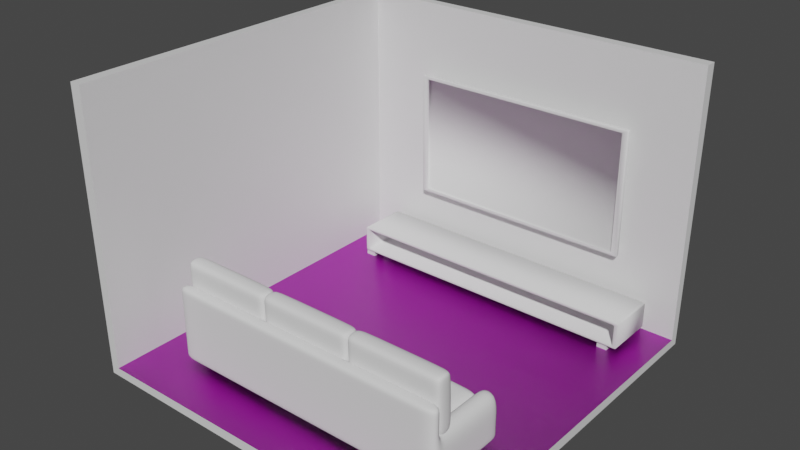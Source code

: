 # Source: room.blend  (saved by Blender 2.91.10; exported with 4.5.12 LTS)
import bpy
from mathutils import Matrix  # noqa: F401  (used for matrix-valued properties, if any)

bpy.ops.wm.read_factory_settings(use_empty=True)
scene = bpy.context.scene
scene.name = 'Scene'

# ---- collections
col_collection = bpy.data.collections.new('Collection'); scene.collection.children.link(col_collection)

# ---- images (referenced by path relative to the original .blend; pixels are not part of the script)
import os
ASSET_DIR = os.environ.get("B2B_ASSET_DIR", "")  # directory of the original .blend (textures are referenced by path, not embedded)
HERE = os.path.dirname(os.path.abspath(__file__))  # packed textures are extracted next to this script under _unpacked/

def load_image(name, relpath, width, height, colorspace="sRGB"):
    """Load a texture the original file referenced (path relative to the .blend, or extracted next to this script)."""
    p = next((c for c in (os.path.join(HERE, relpath), os.path.join(ASSET_DIR, relpath)) if relpath and os.path.exists(c)), "")
    if p:
        img = bpy.data.images.load(p, check_existing=True)
        img.name = name
    else:  # same state as the original file: an image datablock whose file is absent (Cycles renders it pink)
        img = bpy.data.images.new(name, width, height)
        img.source = "FILE"
        img.filepath = "//" + (relpath or name)
    img.colorspace_settings.name = colorspace
    return img
img_woodfloor039_4k_color_jpg = load_image('WoodFloor039_4K_Color.jpg', 'texture/Floor2/WoodFloor039_4K_Color.jpg', 1024, 1024, 'sRGB')
img_woodfloor039_4k_roughness_jpg = load_image('WoodFloor039_4K_Roughness.jpg', 'texture/Floor2/WoodFloor039_4K_Roughness.jpg', 1024, 1024, 'sRGB')
img_woodfloor039_4k_normal_jpg = load_image('WoodFloor039_4K_Normal.jpg', 'texture/Floor2/WoodFloor039_4K_Normal.jpg', 1024, 1024, 'sRGB')

# ---- materials (node trees are filled in below, after node groups)
mat_wall = bpy.data.materials.new('Wall')
mat_wall.use_transparent_shadow = False
mat_floor = bpy.data.materials.new('Floor')
mat_floor.use_transparent_shadow = False

# ---- material node trees
mat_wall.use_nodes = True; mat_wall.node_tree.nodes.clear()
_N = mat_wall.node_tree.nodes; _L = mat_wall.node_tree.links
n0 = _N.new('ShaderNodeBsdfPrincipled'); n0.name = 'Principled BSDF'; n0.location = (10, 300)
n0.distribution = 'GGX'
n0.subsurface_method = 'BURLEY'
n0.inputs[3].default_value = 1.45
n0.inputs[27].default_value = (0.0, 0.0, 0.0, 1.0)
n0.inputs[28].default_value = 1.0
n1 = _N.new('ShaderNodeOutputMaterial'); n1.name = 'Material Output'; n1.location = (300, 300)
_L.new(n0.outputs[0], n1.inputs[0])
n1.is_active_output = True
mat_floor.use_nodes = True; mat_floor.node_tree.nodes.clear()
_N = mat_floor.node_tree.nodes; _L = mat_floor.node_tree.links
n0 = _N.new('ShaderNodeOutputMaterial'); n0.name = 'Material Output'; n0.location = (570, 300)
n1 = _N.new('ShaderNodeBsdfPrincipled'); n1.name = 'Principled BSDF'; n1.location = (280, 300)
n1.distribution = 'GGX'
n1.subsurface_method = 'BURLEY'
n1.inputs[3].default_value = 1.45
n1.inputs[27].default_value = (0.0, 0.0, 0.0, 1.0)
n1.inputs[28].default_value = 1.0
n2 = _N.new('ShaderNodeTexImage'); n2.name = 'Image Texture'; n2.location = (-165, 292)
n2.image = img_woodfloor039_4k_color_jpg
n3 = _N.new('ShaderNodeNormalMap'); n3.name = 'Normal Map'; n3.location = (20, -155)
n4 = _N.new('ShaderNodeTexImage'); n4.name = 'Image Texture.002'; n4.location = (-425, 18)
n4.image = img_woodfloor039_4k_roughness_jpg
n5 = _N.new('ShaderNodeInvert'); n5.name = 'Invert'; n5.location = (-23, 14)
n5.inputs[0].default_value = 0.275
n6 = _N.new('ShaderNodeTexImage'); n6.name = 'Image Texture.001'; n6.location = (-302, -235)
n6.image = img_woodfloor039_4k_normal_jpg
_L.new(n1.outputs[0], n0.inputs[0])
_L.new(n2.outputs[0], n1.inputs[0])
_L.new(n6.outputs[0], n3.inputs[1])
_L.new(n3.outputs[0], n1.inputs[5])
_L.new(n4.outputs[0], n5.inputs[1])
_L.new(n5.outputs[0], n1.inputs[2])
n0.is_active_output = True

# ---- world
world_world = bpy.data.worlds.new('World'); scene.world = world_world
world_world.use_nodes = True; world_world.node_tree.nodes.clear()
_N = world_world.node_tree.nodes; _L = world_world.node_tree.links
n0 = _N.new('ShaderNodeOutputWorld'); n0.name = 'World Output'; n0.location = (300, 300)
n1 = _N.new('ShaderNodeBackground'); n1.name = 'Background'; n1.location = (10, 300)
n1.inputs[0].default_value = (0.05088, 0.05088, 0.05088, 1.0)
_L.new(n1.outputs[0], n0.inputs[0])
n0.is_active_output = True
world_world.color = (0.05088, 0.05088, 0.05088)
world_world.use_sun_shadow = False
world_world.sun_shadow_jitter_overblur = 0.0

# ---- meshes
me_plane = bpy.data.meshes.new('Plane')
me_plane.from_pydata([(-1.0, -1.0, 0.0), (1.0, -1.0, 0.0), (-1.0, 1.0, 0.0), (1.0, 1.0, 0.0), (-1.0, -1.0, 1.493), (-1.0, 1.0, 1.493), (1.0, 1.0, 1.493), (-1.037, 1.037, -0.03651), (-1.045, -1.0, -0.04472), (1.0, -1.0, -0.06324), (1.0, 1.045, -0.04472), (-1.045, 1.045, 1.493), (-1.063, -1.0, 1.493), (1.0, 1.063, 1.493)], [], [(0, 2, 3, 1), (2, 5, 6, 3), (0, 4, 5, 2), (8, 9, 10, 7), (7, 10, 13, 11), (8, 7, 11, 12), (5, 4, 12, 11), (1, 3, 10, 9), (3, 6, 13, 10), (6, 5, 11, 13), (0, 1, 9, 8), (4, 0, 8, 12)])
me_plane.polygons.foreach_set('material_index', [1, 0, 0, 0, 0, 0, 0, 0, 0, 0, 0, 0])
_uv = me_plane.uv_layers.new(name='UVMap')
_uv.uv.foreach_set('vector', [0.0, 0.0, 0.0, 1.0, 1.0, 1.0, 1.0, 0.0, 0.0, 1.0, 0.0, 1.0, 1.0, 1.0, 1.0, 1.0, 0.0, 0.0, 0.0, 0.0, 0.0, 1.0, 0.0, 1.0, 0.0, 0.0, 1.0, 0.0, 1.0, 1.0, 0.0, 1.0, 0.0, 1.0, 1.0, 1.0, 1.0, 1.0, 0.0, 1.0, 0.0, 0.0, 0.0, 1.0, 0.0, 1.0, 0.0, 0.0, 0.0, 1.0, 0.0, 0.0, 0.0, 0.0, 0.0, 1.0, 1.0, 0.0, 1.0, 1.0, 1.0, 1.0, 1.0, 0.0, 1.0, 1.0, 1.0, 1.0, 1.0, 1.0, 1.0, 1.0, 1.0, 1.0, 0.0, 1.0, 0.0, 1.0, 1.0, 1.0, 0.0, 0.0, 1.0, 0.0, 1.0, 0.0, 0.0, 0.0, 0.0, 0.0, 0.0, 0.0, 0.0, 0.0, 0.0, 0.0])
me_plane.materials.append(mat_wall)
me_plane.materials.append(mat_floor)
me_plane.use_remesh_fix_poles = True
me_plane.use_remesh_preserve_attributes = False
me_plane.use_mirror_vertex_groups = False
me_plane.update()
me_plane_001 = bpy.data.meshes.new('Plane.001')
me_plane_001.from_pydata([(-1.0, -1.0, 0.0), (1.0, -1.0, 0.0), (-1.0, 1.0, 0.0), (1.0, 1.0, 0.0), (-1.0, 1.0, 0.2311), (-1.0, -1.0, 0.2311), (1.0, -1.0, 0.2311), (1.0, 1.0, 0.2311), (-0.8569, -1.0, 0.0), (0.866, -1.0, 0.0), (0.866, 1.0, 0.0), (-0.8569, 1.0, 0.0), (-0.8569, -1.0, 0.2311), (0.866, -1.0, 0.2311), (0.866, 1.0, 0.2311), (-0.8569, 1.0, 0.2311), (-1.0, 0.7203, 0.0), (1.0, 0.7203, 0.0), (-1.0, 0.7203, 0.2311), (1.0, 0.7203, 0.2311), (-0.8569, 0.7203, 0.2311), (0.866, 0.7203, 0.2311), (-0.8569, 0.7203, 0.0), (0.866, 0.7203, 0.0), (-1.0, 0.7203, 0.5414), (-1.0, -1.0, 0.5414), (0.866, -1.0, 0.5414), (1.0, -1.0, 0.5414), (1.0, 0.7203, 0.5414), (1.0, 1.0, 0.5414), (-0.8569, 1.0, 0.5414), (-1.0, 1.0, 0.5414), (-0.8569, -1.0, 0.5414), (0.866, 1.0, 0.5414), (-0.8569, 0.7203, 0.5414), (0.866, 0.7203, 0.5414), (1.0, 0.7203, 0.8627), (1.0, 1.0, 0.8627), (-0.8569, 1.0, 0.8627), (-1.0, 1.0, 0.8627), (0.866, 1.0, 0.8627), (-0.8569, 0.7203, 0.8627), (0.866, 0.7203, 0.8627), (-1.0, 0.7203, 0.8627), (-0.8391, -1.0, 0.0), (-0.8391, 1.0, 0.0), (-0.8391, -1.0, 0.2311), (-0.8391, 1.0, 0.2311), (-0.8391, 0.7203, 0.0), (-0.8391, 0.7203, 0.2311), (-0.8391, 1.0, 0.5414), (-0.8391, 0.7203, 0.5414), (-0.8391, 1.0, 0.8627), (-0.8391, 0.7203, 0.8627), (0.8393, -1.0, 0.0), (0.8393, -1.0, 0.2311), (0.8393, 0.7203, 0.0), (0.8393, 1.0, 0.0), (0.8393, 1.0, 0.2311), (0.8393, 0.7203, 0.2311), (0.8393, 1.0, 0.5414), (0.8393, 0.7203, 0.5414), (0.8393, 1.0, 0.8627), (0.8393, 0.7203, 0.8627), (-1.0, 0.6528, 0.0), (-1.0, 0.6528, 0.2311), (-0.8569, 0.6528, 0.0), (0.866, 0.6528, 0.0), (1.0, 0.6528, 0.0), (1.0, 0.6528, 0.2311), (-0.8569, 0.6528, 0.2311), (0.866, 0.6528, 0.2311), (-1.0, 0.6528, 0.5414), (1.0, 0.6528, 0.5414), (-0.8569, 0.6528, 0.5414), (0.866, 0.6528, 0.5414), (-0.8391, 0.6528, 0.2311), (-0.8391, 0.6528, 0.0), (0.8393, 0.6528, 0.2311), (0.8393, 0.6528, 0.0), (-1.0, -0.7711, 0.0), (-1.0, -0.7711, 0.2311), (-0.8569, -0.7711, 0.0), (0.866, -0.7711, 0.0), (-1.0, -0.7711, 0.5414), (-0.8391, -0.7711, 0.0), (0.8393, -0.7711, 0.0), (1.0, -0.7711, 0.0), (1.0, -0.7711, 0.2311), (-0.8569, -0.7711, 0.2311), (0.866, -0.7711, 0.2311), (1.0, -0.7711, 0.5414), (-0.8569, -0.7711, 0.5414), (0.866, -0.7711, 0.5414), (-0.8391, -0.7711, 0.2311), (0.8393, -0.7711, 0.2311), (0.866, 1.0, 0.8018), (-0.8569, 1.0, 0.8018), (1.0, 0.7203, 0.8018), (0.866, 0.7203, 0.8018), (-0.8569, 0.7203, 0.8018), (1.0, 1.0, 0.8018), (-1.0, 0.7203, 0.8018), (-1.0, 1.0, 0.8018), (-0.8391, 1.0, 0.8018), (-0.8391, 0.7203, 0.8018), (0.8393, 1.0, 0.8018), (0.8393, 0.7203, 0.8018), (-0.8391, 1.0, 0.0), (-0.8391, 1.0, 0.2311), (-0.8391, 0.7203, 0.2311), (-0.8391, 1.0, 0.5414), (-0.8391, 0.7203, 0.5414), (-0.8391, 1.0, 0.8627), (-0.8391, 0.7203, 0.8627), (-0.8391, -1.0, 0.0), (-0.8391, -1.0, 0.2311), (-0.8391, 0.7203, 0.0), (-0.8391, 0.6528, 0.0), (-0.8391, 0.6528, 0.2311), (-0.8391, -0.7711, 0.2311), (-0.8391, -0.7711, 0.0), (-0.8391, 0.7203, 0.8018), (-0.8391, 1.0, 0.8018), (0.866, 1.0, 0.5649), (0.866, 0.7203, 0.5649), (-0.8569, 0.7203, 0.5649), (-1.0, 1.0, 0.5649), (-0.8569, 1.0, 0.5649), (1.0, 0.7203, 0.5649), (1.0, 1.0, 0.5649), (-1.0, 0.7203, 0.5649), (-0.8391, 1.0, 0.5649), (-0.8391, 0.7203, 0.5649), (0.8393, 1.0, 0.5649), (0.8393, 0.7203, 0.5649), (-0.8391, 1.0, 0.5649), (-0.8391, 0.7203, 0.5649), (0.8393, -1.0, 0.0), (0.8393, -1.0, 0.2311), (0.8393, 0.7203, 0.0), (0.8393, 0.6528, 0.0), (0.8393, -0.7711, 0.0), (0.8393, 1.0, 0.8018), (0.8393, 1.0, 0.0), (0.8393, 1.0, 0.2311), (0.8393, 0.7203, 0.2311), (0.8393, 1.0, 0.5414), (0.8393, 0.7203, 0.5414), (0.8393, 1.0, 0.8627), (0.8393, 0.7203, 0.8627), (0.8393, 0.6528, 0.2311), (0.8393, -0.7711, 0.2311), (0.8393, 0.7203, 0.8018), (0.8393, 1.0, 0.5649), (0.8393, 0.7203, 0.5649), (1.0, 1.0, 0.06356), (1.0, -1.0, 0.06356), (-1.0, -1.0, 0.06356), (-1.0, 1.0, 0.06356), (-0.8569, -1.0, 0.06356), (0.866, -1.0, 0.06356), (0.866, 1.0, 0.06356), (-0.8569, 1.0, 0.06356), (-1.0, 0.7203, 0.06356), (1.0, 0.7203, 0.06356), (-0.8391, 1.0, 0.06356), (-0.8391, -1.0, 0.06356), (0.8393, 1.0, 0.06356), (0.8393, -1.0, 0.06356), (1.0, 0.6528, 0.06356), (-1.0, 0.6528, 0.06356), (1.0, -0.7711, 0.06356), (-1.0, -0.7711, 0.06356), (-0.8391, -1.0, 0.06356), (-0.8391, 1.0, 0.06356), (0.8393, 1.0, 0.06356), (0.8393, -1.0, 0.06356)], [], [(23, 10, 3, 17), (59, 21, 35, 61), (165, 156, 7, 19), (173, 158, 5, 81), (163, 159, 4, 15), (161, 157, 6, 13), (158, 160, 12, 5), (169, 161, 13, 55), (156, 162, 14, 7), (166, 163, 15, 47), (69, 19, 28, 73), (15, 4, 31, 30), (16, 2, 11, 22), (56, 57, 10, 23), (79, 56, 23, 67), (64, 16, 22, 66), (78, 71, 21, 59), (4, 18, 24, 31), (159, 164, 18, 4), (170, 165, 19, 69), (19, 7, 29, 28), (67, 23, 17, 68), (107, 99, 42, 63), (99, 98, 36, 42), (104, 97, 38, 52), (72, 74, 34, 24), (75, 73, 28, 35), (81, 5, 25, 84), (7, 14, 33, 29), (70, 20, 34, 74), (13, 6, 27, 26), (47, 15, 30, 50), (90, 13, 26, 93), (5, 12, 32, 25), (42, 36, 37, 40), (43, 41, 38, 39), (63, 42, 40, 62), (98, 101, 37, 36), (103, 102, 43, 39), (101, 96, 40, 37), (102, 100, 41, 43), (97, 103, 39, 38), (41, 53, 52, 38), (109, 47, 50, 111), (123, 104, 52, 113), (100, 105, 53, 41), (70, 76, 49, 20), (66, 22, 48, 77), (22, 11, 45, 48), (175, 166, 47, 109), (160, 167, 46, 12), (20, 49, 51, 34), (162, 168, 58, 14), (96, 106, 62, 40), (14, 58, 60, 33), (150, 63, 62, 149), (153, 107, 63, 150), (151, 78, 59, 146), (141, 140, 56, 79), (140, 144, 57, 56), (177, 169, 55, 139), (146, 59, 61, 148), (142, 141, 79, 86), (152, 95, 78, 151), (82, 66, 77, 85), (89, 94, 76, 70), (21, 71, 75, 35), (89, 70, 74, 92), (18, 65, 72, 24), (93, 91, 73, 75), (84, 92, 74, 72), (83, 67, 68, 87), (172, 170, 69, 88), (95, 90, 71, 78), (80, 64, 66, 82), (86, 79, 67, 83), (88, 69, 73, 91), (164, 171, 65, 18), (6, 88, 91, 27), (54, 86, 83, 9), (0, 80, 82, 8), (55, 13, 90, 95), (157, 172, 88, 6), (9, 83, 87, 1), (25, 32, 92, 84), (26, 27, 91, 93), (12, 89, 92, 32), (12, 46, 94, 89), (8, 82, 85, 44), (139, 55, 95, 152), (138, 142, 86, 54), (71, 90, 93, 75), (65, 81, 84, 72), (171, 173, 81, 65), (155, 135, 107, 153), (124, 134, 106, 96), (126, 133, 105, 100), (136, 132, 104, 123), (128, 127, 103, 97), (131, 126, 100, 102), (130, 124, 96, 101), (127, 131, 102, 103), (129, 130, 101, 98), (132, 128, 97, 104), (125, 129, 98, 99), (135, 125, 99, 107), (154, 136, 123, 143), (133, 137, 122, 105), (44, 85, 121, 115), (46, 116, 120, 94), (94, 120, 119, 76), (85, 77, 118, 121), (49, 110, 112, 51), (167, 174, 116, 46), (48, 45, 108, 117), (77, 48, 117, 118), (76, 119, 110, 49), (105, 122, 114, 53), (53, 114, 113, 52), (176, 175, 109, 145), (143, 123, 113, 149), (145, 109, 111, 147), (51, 112, 137, 133), (147, 111, 136, 154), (61, 35, 125, 135), (35, 28, 129, 125), (50, 30, 128, 132), (28, 29, 130, 129), (31, 24, 131, 127), (29, 33, 124, 130), (24, 34, 126, 131), (30, 31, 127, 128), (111, 50, 132, 136), (34, 51, 133, 126), (33, 60, 134, 124), (148, 61, 135, 155), (112, 148, 155, 137), (60, 147, 154, 134), (58, 145, 147, 60), (106, 143, 149, 62), (168, 176, 145, 58), (134, 154, 143, 106), (137, 155, 153, 122), (115, 121, 142, 138), (116, 139, 152, 120), (120, 152, 151, 119), (121, 118, 141, 142), (110, 146, 148, 112), (174, 177, 139, 116), (117, 108, 144, 140), (118, 117, 140, 141), (119, 151, 146, 110), (122, 153, 150, 114), (114, 150, 149, 113), (115, 138, 177, 174), (57, 144, 176, 168), (144, 108, 175, 176), (44, 115, 174, 167), (64, 80, 173, 171), (1, 87, 172, 157), (16, 64, 171, 164), (87, 68, 170, 172), (138, 54, 169, 177), (10, 57, 168, 162), (8, 44, 167, 160), (108, 45, 166, 175), (68, 17, 165, 170), (2, 16, 164, 159), (45, 11, 163, 166), (3, 10, 162, 156), (54, 9, 161, 169), (0, 8, 160, 158), (9, 1, 157, 161), (11, 2, 159, 163), (80, 0, 158, 173), (17, 3, 156, 165)])
me_plane_001.polygons.foreach_set('use_smooth', [True] * 176)
_uv = me_plane_001.uv_layers.new(name='UVMap')
_uv.uv.foreach_set('vector', [0.6689, 0.8602, 0.6689, 1.0, 1.0, 1.0, 1.0, 0.8602, 0.6638, 0.8602, 0.6689, 0.8602, 0.6689, 0.8602, 0.6638, 0.8602, 1.0, 0.8602, 1.0, 1.0, 1.0, 1.0, 1.0, 0.8602, 0.0, 0.1144, 0.0, 0.0, 0.0, 0.0, 0.0, 0.1144, 0.3356, 1.0, 0.0, 1.0, 0.0, 1.0, 0.3356, 1.0, 0.6689, 0.0, 1.0, 0.0, 1.0, 0.0, 0.6689, 0.0, 0.0, 0.0, 0.3356, 0.0, 0.3356, 0.0, 0.0, 0.0, 0.6638, 0.0, 0.6689, 0.0, 0.6689, 0.0, 0.6638, 0.0, 1.0, 1.0, 0.6689, 1.0, 0.6689, 1.0, 1.0, 1.0, 0.3391, 1.0, 0.3356, 1.0, 0.3356, 1.0, 0.3391, 1.0, 1.0, 0.8264, 1.0, 0.8602, 1.0, 0.8602, 1.0, 0.8264, 0.3356, 1.0, 0.0, 1.0, 0.0, 1.0, 0.3356, 1.0, 0.0, 0.8602, 0.0, 1.0, 0.3356, 1.0, 0.3356, 0.8602, 0.6638, 0.8602, 0.6638, 1.0, 0.6689, 1.0, 0.6689, 0.8602, 0.6638, 0.8264, 0.6638, 0.8602, 0.6689, 0.8602, 0.6689, 0.8264, 0.0, 0.8264, 0.0, 0.8602, 0.3356, 0.8602, 0.3356, 0.8264, 0.6638, 0.8264, 0.6689, 0.8264, 0.6689, 0.8602, 0.6638, 0.8602, 0.0, 1.0, 0.0, 0.8602, 0.0, 0.8602, 0.0, 1.0, 0.0, 1.0, 0.0, 0.8602, 0.0, 0.8602, 0.0, 1.0, 1.0, 0.8264, 1.0, 0.8602, 1.0, 0.8602, 1.0, 0.8264, 1.0, 0.8602, 1.0, 1.0, 1.0, 1.0, 1.0, 0.8602, 0.6689, 0.8264, 0.6689, 0.8602, 1.0, 0.8602, 1.0, 0.8264, 0.6638, 0.8602, 0.6689, 0.8602, 0.6689, 0.8602, 0.6638, 0.8602, 0.6689, 0.8602, 1.0, 0.8602, 1.0, 0.8602, 0.6689, 0.8602, 0.3391, 1.0, 0.3356, 1.0, 0.3356, 1.0, 0.3391, 1.0, 0.0, 0.8264, 0.3356, 0.8264, 0.3356, 0.8602, 0.0, 0.8602, 0.6689, 0.8264, 1.0, 0.8264, 1.0, 0.8602, 0.6689, 0.8602, 0.0, 0.1144, 0.0, 0.0, 0.0, 0.0, 0.0, 0.1144, 1.0, 1.0, 0.6689, 1.0, 0.6689, 1.0, 1.0, 1.0, 0.3356, 0.8264, 0.3356, 0.8602, 0.3356, 0.8602, 0.3356, 0.8264, 0.6689, 0.0, 1.0, 0.0, 1.0, 0.0, 0.6689, 0.0, 0.3391, 1.0, 0.3356, 1.0, 0.3356, 1.0, 0.3391, 1.0, 0.6689, 0.1144, 0.6689, 0.0, 0.6689, 0.0, 0.6689, 0.1144, 0.0, 0.0, 0.3356, 0.0, 0.3356, 0.0, 0.0, 0.0, 0.6689, 0.8602, 1.0, 0.8602, 1.0, 1.0, 0.6689, 1.0, 0.0, 0.8602, 0.3356, 0.8602, 0.3356, 1.0, 0.0, 1.0, 0.6638, 0.8602, 0.6689, 0.8602, 0.6689, 1.0, 0.6638, 1.0, 1.0, 0.8602, 1.0, 1.0, 1.0, 1.0, 1.0, 0.8602, 0.0, 1.0, 0.0, 0.8602, 0.0, 0.8602, 0.0, 1.0, 1.0, 1.0, 0.6689, 1.0, 0.6689, 1.0, 1.0, 1.0, 0.0, 0.8602, 0.3356, 0.8602, 0.3356, 0.8602, 0.0, 0.8602, 0.3356, 1.0, 0.0, 1.0, 0.0, 1.0, 0.3356, 1.0, 0.3356, 0.8602, 0.3391, 0.8602, 0.3391, 1.0, 0.3356, 1.0, 0.3391, 1.0, 0.3391, 1.0, 0.3391, 1.0, 0.3391, 1.0, 0.3391, 1.0, 0.3391, 1.0, 0.3391, 1.0, 0.3391, 1.0, 0.3356, 0.8602, 0.3391, 0.8602, 0.3391, 0.8602, 0.3356, 0.8602, 0.3356, 0.8264, 0.3391, 0.8264, 0.3391, 0.8602, 0.3356, 0.8602, 0.3356, 0.8264, 0.3356, 0.8602, 0.3391, 0.8602, 0.3391, 0.8264, 0.3356, 0.8602, 0.3356, 1.0, 0.3391, 1.0, 0.3391, 0.8602, 0.3391, 1.0, 0.3391, 1.0, 0.3391, 1.0, 0.3391, 1.0, 0.3356, 0.0, 0.3391, 0.0, 0.3391, 0.0, 0.3356, 0.0, 0.3356, 0.8602, 0.3391, 0.8602, 0.3391, 0.8602, 0.3356, 0.8602, 0.6689, 1.0, 0.6638, 1.0, 0.6638, 1.0, 0.6689, 1.0, 0.6689, 1.0, 0.6638, 1.0, 0.6638, 1.0, 0.6689, 1.0, 0.6689, 1.0, 0.6638, 1.0, 0.6638, 1.0, 0.6689, 1.0, 0.6638, 0.8602, 0.6638, 0.8602, 0.6638, 1.0, 0.6638, 1.0, 0.6638, 0.8602, 0.6638, 0.8602, 0.6638, 0.8602, 0.6638, 0.8602, 0.6638, 0.8264, 0.6638, 0.8264, 0.6638, 0.8602, 0.6638, 0.8602, 0.6638, 0.8264, 0.6638, 0.8602, 0.6638, 0.8602, 0.6638, 0.8264, 0.6638, 0.8602, 0.6638, 1.0, 0.6638, 1.0, 0.6638, 0.8602, 0.6638, 0.0, 0.6638, 0.0, 0.6638, 0.0, 0.6638, 0.0, 0.6638, 0.8602, 0.6638, 0.8602, 0.6638, 0.8602, 0.6638, 0.8602, 0.6638, 0.1144, 0.6638, 0.8264, 0.6638, 0.8264, 0.6638, 0.1144, 0.6638, 0.1144, 0.6638, 0.1144, 0.6638, 0.8264, 0.6638, 0.8264, 0.3356, 0.1144, 0.3356, 0.8264, 0.3391, 0.8264, 0.3391, 0.1144, 0.3356, 0.1144, 0.3391, 0.1144, 0.3391, 0.8264, 0.3356, 0.8264, 0.6689, 0.8602, 0.6689, 0.8264, 0.6689, 0.8264, 0.6689, 0.8602, 0.3356, 0.1144, 0.3356, 0.8264, 0.3356, 0.8264, 0.3356, 0.1144, 0.0, 0.8602, 0.0, 0.8264, 0.0, 0.8264, 0.0, 0.8602, 0.6689, 0.1144, 1.0, 0.1144, 1.0, 0.8264, 0.6689, 0.8264, 0.0, 0.1144, 0.3356, 0.1144, 0.3356, 0.8264, 0.0, 0.8264, 0.6689, 0.1144, 0.6689, 0.8264, 1.0, 0.8264, 1.0, 0.1144, 1.0, 0.1144, 1.0, 0.8264, 1.0, 0.8264, 1.0, 0.1144, 0.6638, 0.1144, 0.6689, 0.1144, 0.6689, 0.8264, 0.6638, 0.8264, 0.0, 0.1144, 0.0, 0.8264, 0.3356, 0.8264, 0.3356, 0.1144, 0.6638, 0.1144, 0.6638, 0.8264, 0.6689, 0.8264, 0.6689, 0.1144, 1.0, 0.1144, 1.0, 0.8264, 1.0, 0.8264, 1.0, 0.1144, 0.0, 0.8602, 0.0, 0.8264, 0.0, 0.8264, 0.0, 0.8602, 1.0, 0.0, 1.0, 0.1144, 1.0, 0.1144, 1.0, 0.0, 0.6638, 0.0, 0.6638, 0.1144, 0.6689, 0.1144, 0.6689, 0.0, 0.0, 0.0, 0.0, 0.1144, 0.3356, 0.1144, 0.3356, 0.0, 0.6638, 0.0, 0.6689, 0.0, 0.6689, 0.1144, 0.6638, 0.1144, 1.0, 0.0, 1.0, 0.1144, 1.0, 0.1144, 1.0, 0.0, 0.6689, 0.0, 0.6689, 0.1144, 1.0, 0.1144, 1.0, 0.0, 0.0, 0.0, 0.3356, 0.0, 0.3356, 0.1144, 0.0, 0.1144, 0.6689, 0.0, 1.0, 0.0, 1.0, 0.1144, 0.6689, 0.1144, 0.3356, 0.0, 0.3356, 0.1144, 0.3356, 0.1144, 0.3356, 0.0, 0.3356, 0.0, 0.3391, 0.0, 0.3391, 0.1144, 0.3356, 0.1144, 0.3356, 0.0, 0.3356, 0.1144, 0.3391, 0.1144, 0.3391, 0.0, 0.6638, 0.0, 0.6638, 0.0, 0.6638, 0.1144, 0.6638, 0.1144, 0.6638, 0.0, 0.6638, 0.1144, 0.6638, 0.1144, 0.6638, 0.0, 0.6689, 0.8264, 0.6689, 0.1144, 0.6689, 0.1144, 0.6689, 0.8264, 0.0, 0.8264, 0.0, 0.1144, 0.0, 0.1144, 0.0, 0.8264, 0.0, 0.8264, 0.0, 0.1144, 0.0, 0.1144, 0.0, 0.8264, 0.6638, 0.8602, 0.6638, 0.8602, 0.6638, 0.8602, 0.6638, 0.8602, 0.6689, 1.0, 0.6638, 1.0, 0.6638, 1.0, 0.6689, 1.0, 0.3356, 0.8602, 0.3391, 0.8602, 0.3391, 0.8602, 0.3356, 0.8602, 0.3391, 1.0, 0.3391, 1.0, 0.3391, 1.0, 0.3391, 1.0, 0.3356, 1.0, 0.0, 1.0, 0.0, 1.0, 0.3356, 1.0, 0.0, 0.8602, 0.3356, 0.8602, 0.3356, 0.8602, 0.0, 0.8602, 1.0, 1.0, 0.6689, 1.0, 0.6689, 1.0, 1.0, 1.0, 0.0, 1.0, 0.0, 0.8602, 0.0, 0.8602, 0.0, 1.0, 1.0, 0.8602, 1.0, 1.0, 1.0, 1.0, 1.0, 0.8602, 0.3391, 1.0, 0.3356, 1.0, 0.3356, 1.0, 0.3391, 1.0, 0.6689, 0.8602, 1.0, 0.8602, 1.0, 0.8602, 0.6689, 0.8602, 0.6638, 0.8602, 0.6689, 0.8602, 0.6689, 0.8602, 0.6638, 0.8602, 0.6638, 1.0, 0.3391, 1.0, 0.3391, 1.0, 0.6638, 1.0, 0.3391, 0.8602, 0.3391, 0.8602, 0.3391, 0.8602, 0.3391, 0.8602, 0.3391, 0.0, 0.3391, 0.1144, 0.3391, 0.1144, 0.3391, 0.0, 0.3391, 0.0, 0.3391, 0.0, 0.3391, 0.1144, 0.3391, 0.1144, 0.3391, 0.1144, 0.3391, 0.1144, 0.3391, 0.8264, 0.3391, 0.8264, 0.3391, 0.1144, 0.3391, 0.8264, 0.3391, 0.8264, 0.3391, 0.1144, 0.3391, 0.8602, 0.3391, 0.8602, 0.3391, 0.8602, 0.3391, 0.8602, 0.3391, 0.0, 0.3391, 0.0, 0.3391, 0.0, 0.3391, 0.0, 0.3391, 0.8602, 0.3391, 1.0, 0.3391, 1.0, 0.3391, 0.8602, 0.3391, 0.8264, 0.3391, 0.8602, 0.3391, 0.8602, 0.3391, 0.8264, 0.3391, 0.8264, 0.3391, 0.8264, 0.3391, 0.8602, 0.3391, 0.8602, 0.3391, 0.8602, 0.3391, 0.8602, 0.3391, 0.8602, 0.3391, 0.8602, 0.3391, 0.8602, 0.3391, 0.8602, 0.3391, 1.0, 0.3391, 1.0, 0.6638, 1.0, 0.3391, 1.0, 0.3391, 1.0, 0.6638, 1.0, 0.6638, 1.0, 0.3391, 1.0, 0.3391, 1.0, 0.6638, 1.0, 0.6638, 1.0, 0.3391, 1.0, 0.3391, 1.0, 0.6638, 1.0, 0.3391, 0.8602, 0.3391, 0.8602, 0.3391, 0.8602, 0.3391, 0.8602, 0.6638, 1.0, 0.3391, 1.0, 0.3391, 1.0, 0.6638, 1.0, 0.6638, 0.8602, 0.6689, 0.8602, 0.6689, 0.8602, 0.6638, 0.8602, 0.6689, 0.8602, 1.0, 0.8602, 1.0, 0.8602, 0.6689, 0.8602, 0.3391, 1.0, 0.3356, 1.0, 0.3356, 1.0, 0.3391, 1.0, 1.0, 0.8602, 1.0, 1.0, 1.0, 1.0, 1.0, 0.8602, 0.0, 1.0, 0.0, 0.8602, 0.0, 0.8602, 0.0, 1.0, 1.0, 1.0, 0.6689, 1.0, 0.6689, 1.0, 1.0, 1.0, 0.0, 0.8602, 0.3356, 0.8602, 0.3356, 0.8602, 0.0, 0.8602, 0.3356, 1.0, 0.0, 1.0, 0.0, 1.0, 0.3356, 1.0, 0.3391, 1.0, 0.3391, 1.0, 0.3391, 1.0, 0.3391, 1.0, 0.3356, 0.8602, 0.3391, 0.8602, 0.3391, 0.8602, 0.3356, 0.8602, 0.6689, 1.0, 0.6638, 1.0, 0.6638, 1.0, 0.6689, 1.0, 0.6638, 0.8602, 0.6638, 0.8602, 0.6638, 0.8602, 0.6638, 0.8602, 0.3391, 0.8602, 0.6638, 0.8602, 0.6638, 0.8602, 0.3391, 0.8602, 0.6638, 1.0, 0.6638, 1.0, 0.6638, 1.0, 0.6638, 1.0, 0.6638, 1.0, 0.6638, 1.0, 0.6638, 1.0, 0.6638, 1.0, 0.6638, 1.0, 0.6638, 1.0, 0.6638, 1.0, 0.6638, 1.0, 0.6638, 1.0, 0.6638, 1.0, 0.6638, 1.0, 0.6638, 1.0, 0.6638, 1.0, 0.6638, 1.0, 0.6638, 1.0, 0.6638, 1.0, 0.3391, 0.8602, 0.6638, 0.8602, 0.6638, 0.8602, 0.3391, 0.8602, 0.3391, 0.0, 0.3391, 0.1144, 0.6638, 0.1144, 0.6638, 0.0, 0.3391, 0.0, 0.6638, 0.0, 0.6638, 0.1144, 0.3391, 0.1144, 0.3391, 0.1144, 0.6638, 0.1144, 0.6638, 0.8264, 0.3391, 0.8264, 0.3391, 0.1144, 0.3391, 0.8264, 0.6638, 0.8264, 0.6638, 0.1144, 0.3391, 0.8602, 0.6638, 0.8602, 0.6638, 0.8602, 0.3391, 0.8602, 0.3391, 0.0, 0.6638, 0.0, 0.6638, 0.0, 0.3391, 0.0, 0.3391, 0.8602, 0.3391, 1.0, 0.6638, 1.0, 0.6638, 0.8602, 0.3391, 0.8264, 0.3391, 0.8602, 0.6638, 0.8602, 0.6638, 0.8264, 0.3391, 0.8264, 0.6638, 0.8264, 0.6638, 0.8602, 0.3391, 0.8602, 0.3391, 0.8602, 0.6638, 0.8602, 0.6638, 0.8602, 0.3391, 0.8602, 0.3391, 0.8602, 0.6638, 0.8602, 0.6638, 1.0, 0.3391, 1.0, 0.3391, 0.0, 0.6638, 0.0, 0.6638, 0.0, 0.3391, 0.0, 0.6638, 1.0, 0.6638, 1.0, 0.6638, 1.0, 0.6638, 1.0, 0.6638, 1.0, 0.3391, 1.0, 0.3391, 1.0, 0.6638, 1.0, 0.3391, 0.0, 0.3391, 0.0, 0.3391, 0.0, 0.3391, 0.0, 0.0, 0.8264, 0.0, 0.1144, 0.0, 0.1144, 0.0, 0.8264, 1.0, 0.0, 1.0, 0.1144, 1.0, 0.1144, 1.0, 0.0, 0.0, 0.8602, 0.0, 0.8264, 0.0, 0.8264, 0.0, 0.8602, 1.0, 0.1144, 1.0, 0.8264, 1.0, 0.8264, 1.0, 0.1144, 0.6638, 0.0, 0.6638, 0.0, 0.6638, 0.0, 0.6638, 0.0, 0.6689, 1.0, 0.6638, 1.0, 0.6638, 1.0, 0.6689, 1.0, 0.3356, 0.0, 0.3391, 0.0, 0.3391, 0.0, 0.3356, 0.0, 0.3391, 1.0, 0.3391, 1.0, 0.3391, 1.0, 0.3391, 1.0, 1.0, 0.8264, 1.0, 0.8602, 1.0, 0.8602, 1.0, 0.8264, 0.0, 1.0, 0.0, 0.8602, 0.0, 0.8602, 0.0, 1.0, 0.3391, 1.0, 0.3356, 1.0, 0.3356, 1.0, 0.3391, 1.0, 1.0, 1.0, 0.6689, 1.0, 0.6689, 1.0, 1.0, 1.0, 0.6638, 0.0, 0.6689, 0.0, 0.6689, 0.0, 0.6638, 0.0, 0.0, 0.0, 0.3356, 0.0, 0.3356, 0.0, 0.0, 0.0, 0.6689, 0.0, 1.0, 0.0, 1.0, 0.0, 0.6689, 0.0, 0.3356, 1.0, 0.0, 1.0, 0.0, 1.0, 0.3356, 1.0, 0.0, 0.1144, 0.0, 0.0, 0.0, 0.0, 0.0, 0.1144, 1.0, 0.8602, 1.0, 1.0, 1.0, 1.0, 1.0, 0.8602])
me_plane_001.use_remesh_fix_poles = True
me_plane_001.use_remesh_preserve_attributes = False
me_plane_001.use_mirror_vertex_groups = False
me_plane_001.update()
me_plane_006 = bpy.data.meshes.new('Plane.006')
me_plane_006.from_pydata([(-1.0, -1.0, 0.0), (1.0, -1.0, 0.0), (-1.0, 1.0, 0.0), (1.0, 1.0, 0.0), (-1.0, -1.0, 0.5726), (1.0, -1.0, 0.5726), (-1.0, 1.0, 0.5726), (1.0, 1.0, 0.5726), (-1.0, 0.7229, 0.0), (-1.0, -0.6808, 0.0), (1.0, -0.6808, 0.0), (1.0, 0.7229, 0.0), (-1.0, 0.7229, 0.5726), (-1.0, -0.6808, 0.5726), (1.0, -0.6808, 0.5726), (1.0, 0.7229, 0.5726), (-0.8587, -1.0, 0.0), (0.8674, -1.0, 0.0), (0.8674, 1.0, 0.0), (-0.8587, 1.0, 0.0), (-0.8587, -1.0, 0.5726), (0.8674, -1.0, 0.5726), (0.8674, 1.0, 0.5726), (-0.8587, 1.0, 0.5726), (0.8674, -0.6808, 0.6988), (-0.8587, -0.6808, 0.6988), (0.8674, 0.7229, 0.6988), (-0.8587, 0.7229, 0.6988), (-0.8587, -0.6808, 0.0), (0.8674, -0.6808, 0.0), (-0.8587, 0.7229, 0.0), (0.8674, 0.7229, 0.0), (-0.007823, -1.0, 0.0), (-0.007823, 1.0, 0.0), (-0.007823, -1.0, 0.5726), (-0.007823, 1.0, 0.5726), (-0.007823, -0.6808, 0.6988), (-0.007823, 0.7229, 0.6988), (-0.007823, -0.6808, 0.0), (-0.007823, 0.7229, 0.0), (0.3589, -0.1529, 0.5166), (0.504, -0.1529, 0.5166), (0.504, 0.0798, 0.5166), (0.3589, 0.0798, 0.5166), (-0.5027, -0.1538, 0.5166), (-0.3606, -0.1538, 0.5166), (-0.3606, 0.08071, 0.5166), (-0.5027, 0.08071, 0.5166)], [], [(31, 18, 3, 11), (26, 15, 7, 22), (17, 1, 5, 21), (11, 3, 7, 15), (9, 0, 4, 13), (19, 2, 6, 23), (2, 8, 12, 6), (8, 9, 13, 12), (1, 10, 14, 5), (10, 11, 15, 14), (21, 5, 14, 24), (24, 14, 15, 26), (17, 29, 10, 1), (29, 31, 11, 10), (9, 8, 30, 28), (38, 39, 31, 29), (0, 9, 28, 16), (32, 38, 29, 17), (13, 25, 27, 12), (36, 37, 46, 45), (4, 20, 25, 13), (34, 21, 24, 36), (3, 18, 22, 7), (33, 19, 23, 35), (0, 16, 20, 4), (32, 17, 21, 34), (12, 27, 23, 6), (37, 26, 22, 35), (8, 2, 19, 30), (39, 33, 18, 31), (30, 19, 33, 39), (27, 37, 35, 23), (16, 32, 34, 20), (18, 33, 35, 22), (20, 34, 36, 25), (16, 28, 38, 32), (28, 30, 39, 38), (24, 26, 42, 41), (26, 37, 43, 42), (27, 25, 44, 47), (36, 24, 41, 40), (37, 27, 47, 46), (25, 36, 45, 44), (40, 41, 42, 43), (44, 45, 46, 47), (37, 36, 40, 43)])
me_plane_006.polygons.foreach_set('use_smooth', [True] * 46)
_uv = me_plane_006.uv_layers.new(name='UVMap')
_uv.uv.foreach_set('vector', [0.6688, 0.6772, 0.6688, 1.0, 1.0, 1.0, 1.0, 0.6772, 0.6688, 0.6772, 1.0, 0.6772, 1.0, 1.0, 0.6688, 1.0, 0.6688, 0.0, 1.0, 0.0, 1.0, 0.0, 0.6688, 0.0, 1.0, 0.6772, 1.0, 1.0, 1.0, 1.0, 1.0, 0.6772, 0.0, 0.3439, 0.0, 0.0, 0.0, 0.0, 0.0, 0.3439, 0.3355, 1.0, 0.0, 1.0, 0.0, 1.0, 0.3355, 1.0, 0.0, 1.0, 0.0, 0.6772, 0.0, 0.6772, 0.0, 1.0, 0.0, 0.6772, 0.0, 0.3439, 0.0, 0.3439, 0.0, 0.6772, 1.0, 0.0, 1.0, 0.3439, 1.0, 0.3439, 1.0, 0.0, 1.0, 0.3439, 1.0, 0.6772, 1.0, 0.6772, 1.0, 0.3439, 0.6688, 0.0, 1.0, 0.0, 1.0, 0.3439, 0.6688, 0.3439, 0.6688, 0.3439, 1.0, 0.3439, 1.0, 0.6772, 0.6688, 0.6772, 0.6688, 0.0, 0.6688, 0.3439, 1.0, 0.3439, 1.0, 0.0, 0.6688, 0.3439, 0.6688, 0.6772, 1.0, 0.6772, 1.0, 0.3439, 0.0, 0.3439, 0.0, 0.6772, 0.3355, 0.6772, 0.3355, 0.3439, 0.4998, 0.3439, 0.4998, 0.6772, 0.6688, 0.6772, 0.6688, 0.3439, 0.0, 0.0, 0.0, 0.3439, 0.3355, 0.3439, 0.3355, 0.0, 0.4998, 0.0, 0.4998, 0.3439, 0.6688, 0.3439, 0.6688, 0.0, 0.0, 0.3439, 0.3355, 0.3439, 0.3355, 0.6772, 0.0, 0.6772, 0.4998, 0.3439, 0.4998, 0.6772, 0.4314, 0.5384, 0.4314, 0.4827, 0.0, 0.0, 0.3355, 0.0, 0.3355, 0.3439, 0.0, 0.3439, 0.4998, 0.0, 0.6688, 0.0, 0.6688, 0.3439, 0.4998, 0.3439, 1.0, 1.0, 0.6688, 1.0, 0.6688, 1.0, 1.0, 1.0, 0.4998, 1.0, 0.3355, 1.0, 0.3355, 1.0, 0.4998, 1.0, 0.0, 0.0, 0.3355, 0.0, 0.3355, 0.0, 0.0, 0.0, 0.4998, 0.0, 0.6688, 0.0, 0.6688, 0.0, 0.4998, 0.0, 0.0, 0.6772, 0.3355, 0.6772, 0.3355, 1.0, 0.0, 1.0, 0.4998, 0.6772, 0.6688, 0.6772, 0.6688, 1.0, 0.4998, 1.0, 0.0, 0.6772, 0.0, 1.0, 0.3355, 1.0, 0.3355, 0.6772, 0.4998, 0.6772, 0.4998, 1.0, 0.6688, 1.0, 0.6688, 0.6772, 0.3355, 0.6772, 0.3355, 1.0, 0.4998, 1.0, 0.4998, 0.6772, 0.3355, 0.6772, 0.4998, 0.6772, 0.4998, 1.0, 0.3355, 1.0, 0.3355, 0.0, 0.4998, 0.0, 0.4998, 0.0, 0.3355, 0.0, 0.6688, 1.0, 0.4998, 1.0, 0.4998, 1.0, 0.6688, 1.0, 0.3355, 0.0, 0.4998, 0.0, 0.4998, 0.3439, 0.3355, 0.3439, 0.3355, 0.0, 0.3355, 0.3439, 0.4998, 0.3439, 0.4998, 0.0, 0.3355, 0.3439, 0.3355, 0.6772, 0.4998, 0.6772, 0.4998, 0.3439, 0.6688, 0.3439, 0.6688, 0.6772, 0.5983, 0.5382, 0.5983, 0.4829, 0.6688, 0.6772, 0.4998, 0.6772, 0.5703, 0.5382, 0.5983, 0.5382, 0.3355, 0.6772, 0.3355, 0.3439, 0.4039, 0.4827, 0.4039, 0.5384, 0.4998, 0.3439, 0.6688, 0.3439, 0.5983, 0.4829, 0.5703, 0.4829, 0.4998, 0.6772, 0.3355, 0.6772, 0.4039, 0.5384, 0.4314, 0.5384, 0.3355, 0.3439, 0.4998, 0.3439, 0.4314, 0.4827, 0.4039, 0.4827, 0.5703, 0.4829, 0.5983, 0.4829, 0.5983, 0.5382, 0.5703, 0.5382, 0.4039, 0.4827, 0.4314, 0.4827, 0.4314, 0.5384, 0.4039, 0.5384, 0.4998, 0.6772, 0.4998, 0.3439, 0.5703, 0.4829, 0.5703, 0.5382])
me_plane_006.use_remesh_fix_poles = True
me_plane_006.use_remesh_preserve_attributes = False
me_plane_006.use_mirror_vertex_groups = False
me_plane_006.update()
me_plane_007 = bpy.data.meshes.new('Plane.007')
me_plane_007.from_pydata([(-1.0, -1.0, 0.0), (1.0, -1.0, 0.0), (-1.0, 1.0, 0.0), (1.0, 1.0, 0.0), (-1.0, -1.0, 0.4808), (1.0, -1.0, 0.4808), (-1.0, 1.0, 0.4808), (1.0, 1.0, 0.4808), (-0.8345, -1.0, 0.0), (0.0, -1.0, 0.0), (0.8345, -1.0, 0.0), (0.8345, 1.0, 0.0), (0.0, 1.0, 0.0), (-0.8345, 1.0, 0.0), (-0.8345, -1.0, 0.4808), (0.0, -1.0, 0.4808), (0.8345, -1.0, 0.4808), (0.8345, 1.0, 0.4808), (0.0, 1.0, 0.4808), (-0.8345, 1.0, 0.4808), (-1.0, 0.7533, 0.0), (-1.0, -0.00618, 0.0), (-1.0, -0.7657, 0.0), (1.0, -0.7657, 0.0), (1.0, -0.00618, 0.0), (1.0, 0.7533, 0.0), (-1.0, 0.7533, 0.4808), (-1.0, -0.00618, 0.4808), (-1.0, -0.7657, 0.4808), (1.0, -0.7657, 0.4808), (1.0, -0.00618, 0.4808), (1.0, 0.7533, 0.4808), (-0.8345, -0.7657, 0.5785), (-0.8345, -0.00618, 0.5785), (-0.8345, 0.7533, 0.5785), (0.0, -0.7657, 0.5785), (0.0, -0.00618, 0.5785), (0.0, 0.7533, 0.5785), (0.8345, -0.7657, 0.5785), (0.8345, -0.00618, 0.5785), (0.8345, 0.7533, 0.5785), (-0.8345, 0.7533, 0.0), (-0.8345, -0.00618, 0.0), (-0.8345, -0.7657, 0.0), (0.0, 0.7533, 0.0), (0.0, -0.00618, 0.0), (0.0, -0.7657, 0.0), (0.8345, 0.7533, 0.0), (0.8345, -0.00618, 0.0), (0.8345, -0.7657, 0.0), (0.2847, -0.5469, 0.5087), (0.5091, -0.5469, 0.5087), (0.5091, -0.3427, 0.5087), (0.2847, -0.3427, 0.5087), (0.2847, 0.2126, 0.5087), (0.5091, 0.2126, 0.5087), (0.5091, 0.4168, 0.5087), (0.2847, 0.4168, 0.5087), (-0.5498, -0.5469, 0.5087), (-0.3254, -0.5469, 0.5087), (-0.3254, -0.3427, 0.5087), (-0.5498, -0.3427, 0.5087), (-0.5498, 0.2126, 0.5087), (-0.3254, 0.2126, 0.5087), (-0.3254, 0.4168, 0.5087), (-0.5498, 0.4168, 0.5087)], [], [(47, 11, 3, 25), (40, 31, 7, 17), (13, 2, 6, 19), (10, 1, 5, 16), (25, 3, 7, 31), (22, 0, 4, 28), (0, 8, 14, 4), (8, 9, 15, 14), (9, 10, 16, 15), (3, 11, 17, 7), (11, 12, 18, 17), (12, 13, 19, 18), (26, 34, 19, 6), (34, 37, 18, 19), (37, 40, 17, 18), (20, 2, 13, 41), (41, 13, 12, 44), (44, 12, 11, 47), (9, 46, 49, 10), (46, 45, 48, 49), (45, 44, 47, 48), (8, 43, 46, 9), (43, 42, 45, 46), (42, 41, 44, 45), (0, 22, 43, 8), (22, 21, 42, 43), (21, 20, 41, 42), (15, 16, 38, 35), (39, 40, 56, 55), (35, 36, 60, 59), (14, 15, 35, 32), (36, 37, 64, 63), (4, 14, 32, 28), (28, 32, 33, 27), (27, 33, 34, 26), (2, 20, 26, 6), (20, 21, 27, 26), (21, 22, 28, 27), (1, 23, 29, 5), (23, 24, 30, 29), (24, 25, 31, 30), (16, 5, 29, 38), (38, 29, 30, 39), (39, 30, 31, 40), (10, 49, 23, 1), (49, 48, 24, 23), (48, 47, 25, 24), (38, 39, 52, 51), (39, 36, 53, 52), (37, 36, 54, 57), (35, 38, 51, 50), (40, 37, 57, 56), (33, 32, 58, 61), (36, 39, 55, 54), (36, 33, 61, 60), (34, 33, 62, 65), (32, 35, 59, 58), (37, 34, 65, 64), (33, 36, 63, 62), (50, 51, 52, 53), (54, 55, 56, 57), (58, 59, 60, 61), (62, 63, 64, 65), (36, 35, 50, 53)])
me_plane_007.polygons.foreach_set('use_smooth', [True] * 64)
_uv = me_plane_007.uv_layers.new(name='UVMap')
_uv.uv.foreach_set('vector', [0.75, 0.7469, 0.75, 1.0, 1.0, 1.0, 1.0, 0.7469, 0.75, 0.7469, 1.0, 0.7469, 1.0, 1.0, 0.75, 1.0, 0.25, 1.0, 0.0, 1.0, 0.0, 1.0, 0.25, 1.0, 0.75, 0.0, 1.0, 0.0, 1.0, 0.0, 0.75, 0.0, 1.0, 0.7469, 1.0, 1.0, 1.0, 1.0, 1.0, 0.7469, 0.0, 0.2469, 0.0, 0.0, 0.0, 0.0, 0.0, 0.2469, 0.0, 0.0, 0.25, 0.0, 0.25, 0.0, 0.0, 0.0, 0.25, 0.0, 0.5, 0.0, 0.5, 0.0, 0.25, 0.0, 0.5, 0.0, 0.75, 0.0, 0.75, 0.0, 0.5, 0.0, 1.0, 1.0, 0.75, 1.0, 0.75, 1.0, 1.0, 1.0, 0.75, 1.0, 0.5, 1.0, 0.5, 1.0, 0.75, 1.0, 0.5, 1.0, 0.25, 1.0, 0.25, 1.0, 0.5, 1.0, 0.0, 0.7469, 0.25, 0.7469, 0.25, 1.0, 0.0, 1.0, 0.25, 0.7469, 0.5, 0.7469, 0.5, 1.0, 0.25, 1.0, 0.5, 0.7469, 0.75, 0.7469, 0.75, 1.0, 0.5, 1.0, 0.0, 0.7469, 0.0, 1.0, 0.25, 1.0, 0.25, 0.7469, 0.25, 0.7469, 0.25, 1.0, 0.5, 1.0, 0.5, 0.7469, 0.5, 0.7469, 0.5, 1.0, 0.75, 1.0, 0.75, 0.7469, 0.5, 0.0, 0.5, 0.2469, 0.75, 0.2469, 0.75, 0.0, 0.5, 0.2469, 0.5, 0.4969, 0.75, 0.4969, 0.75, 0.2469, 0.5, 0.4969, 0.5, 0.7469, 0.75, 0.7469, 0.75, 0.4969, 0.25, 0.0, 0.25, 0.2469, 0.5, 0.2469, 0.5, 0.0, 0.25, 0.2469, 0.25, 0.4969, 0.5, 0.4969, 0.5, 0.2469, 0.25, 0.4969, 0.25, 0.7469, 0.5, 0.7469, 0.5, 0.4969, 0.0, 0.0, 0.0, 0.2469, 0.25, 0.2469, 0.25, 0.0, 0.0, 0.2469, 0.0, 0.4969, 0.25, 0.4969, 0.25, 0.2469, 0.0, 0.4969, 0.0, 0.7469, 0.25, 0.7469, 0.25, 0.4969, 0.5, 0.0, 0.75, 0.0, 0.75, 0.2469, 0.5, 0.2469, 0.75, 0.4969, 0.75, 0.7469, 0.6586, 0.6555, 0.6586, 0.5883, 0.5, 0.2469, 0.5, 0.4969, 0.4086, 0.4055, 0.4086, 0.3383, 0.25, 0.0, 0.5, 0.0, 0.5, 0.2469, 0.25, 0.2469, 0.5, 0.4969, 0.5, 0.7469, 0.4086, 0.6555, 0.4086, 0.5883, 0.0, 0.0, 0.25, 0.0, 0.25, 0.2469, 0.0, 0.2469, 0.0, 0.2469, 0.25, 0.2469, 0.25, 0.4969, 0.0, 0.4969, 0.0, 0.4969, 0.25, 0.4969, 0.25, 0.7469, 0.0, 0.7469, 0.0, 1.0, 0.0, 0.7469, 0.0, 0.7469, 0.0, 1.0, 0.0, 0.7469, 0.0, 0.4969, 0.0, 0.4969, 0.0, 0.7469, 0.0, 0.4969, 0.0, 0.2469, 0.0, 0.2469, 0.0, 0.4969, 1.0, 0.0, 1.0, 0.2469, 1.0, 0.2469, 1.0, 0.0, 1.0, 0.2469, 1.0, 0.4969, 1.0, 0.4969, 1.0, 0.2469, 1.0, 0.4969, 1.0, 0.7469, 1.0, 0.7469, 1.0, 0.4969, 0.75, 0.0, 1.0, 0.0, 1.0, 0.2469, 0.75, 0.2469, 0.75, 0.2469, 1.0, 0.2469, 1.0, 0.4969, 0.75, 0.4969, 0.75, 0.4969, 1.0, 0.4969, 1.0, 0.7469, 0.75, 0.7469, 0.75, 0.0, 0.75, 0.2469, 1.0, 0.2469, 1.0, 0.0, 0.75, 0.2469, 0.75, 0.4969, 1.0, 0.4969, 1.0, 0.2469, 0.75, 0.4969, 0.75, 0.7469, 1.0, 0.7469, 1.0, 0.4969, 0.75, 0.2469, 0.75, 0.4969, 0.6586, 0.4055, 0.6586, 0.3383, 0.75, 0.4969, 0.5, 0.4969, 0.5914, 0.4055, 0.6586, 0.4055, 0.5, 0.7469, 0.5, 0.4969, 0.5914, 0.5883, 0.5914, 0.6555, 0.5, 0.2469, 0.75, 0.2469, 0.6586, 0.3383, 0.5914, 0.3383, 0.75, 0.7469, 0.5, 0.7469, 0.5914, 0.6555, 0.6586, 0.6555, 0.25, 0.4969, 0.25, 0.2469, 0.3414, 0.3383, 0.3414, 0.4055, 0.5, 0.4969, 0.75, 0.4969, 0.6586, 0.5883, 0.5914, 0.5883, 0.5, 0.4969, 0.25, 0.4969, 0.3414, 0.4055, 0.4086, 0.4055, 0.25, 0.7469, 0.25, 0.4969, 0.3414, 0.5883, 0.3414, 0.6555, 0.25, 0.2469, 0.5, 0.2469, 0.4086, 0.3383, 0.3414, 0.3383, 0.5, 0.7469, 0.25, 0.7469, 0.3414, 0.6555, 0.4086, 0.6555, 0.25, 0.4969, 0.5, 0.4969, 0.4086, 0.5883, 0.3414, 0.5883, 0.5914, 0.3383, 0.6586, 0.3383, 0.6586, 0.4055, 0.5914, 0.4055, 0.5914, 0.5883, 0.6586, 0.5883, 0.6586, 0.6555, 0.5914, 0.6555, 0.3414, 0.3383, 0.4086, 0.3383, 0.4086, 0.4055, 0.3414, 0.4055, 0.3414, 0.5883, 0.4086, 0.5883, 0.4086, 0.6555, 0.3414, 0.6555, 0.5, 0.4969, 0.5, 0.2469, 0.5914, 0.3383, 0.5914, 0.4055])
me_plane_007.use_remesh_fix_poles = True
me_plane_007.use_remesh_preserve_attributes = False
me_plane_007.use_mirror_vertex_groups = False
me_plane_007.update()
me_plane_008 = bpy.data.meshes.new('Plane.008')
me_plane_008.from_pydata([(-1.0, -1.0, 0.0), (1.0, -1.0, 0.0), (-1.0, 1.0, 0.0), (1.0, 1.0, 0.0), (-1.0, -1.0, 0.4808), (1.0, -1.0, 0.4808), (-1.0, 1.0, 0.4808), (1.0, 1.0, 0.4808), (-0.8345, -1.0, 0.0), (0.0, -1.0, 0.0), (0.8345, -1.0, 0.0), (0.8345, 1.0, 0.0), (0.0, 1.0, 0.0), (-0.8345, 1.0, 0.0), (-0.8345, -1.0, 0.4808), (0.0, -1.0, 0.4808), (0.8345, -1.0, 0.4808), (0.8345, 1.0, 0.4808), (0.0, 1.0, 0.4808), (-0.8345, 1.0, 0.4808), (-1.0, 0.7533, 0.0), (-1.0, -0.00618, 0.0), (-1.0, -0.7657, 0.0), (1.0, -0.7657, 0.0), (1.0, -0.00618, 0.0), (1.0, 0.7533, 0.0), (-1.0, 0.7533, 0.4808), (-1.0, -0.00618, 0.4808), (-1.0, -0.7657, 0.4808), (1.0, -0.7657, 0.4808), (1.0, -0.00618, 0.4808), (1.0, 0.7533, 0.4808), (-0.8345, -0.7657, 0.5785), (-0.8345, -0.00618, 0.5785), (-0.8345, 0.7533, 0.5785), (0.0, -0.7657, 0.5785), (0.0, -0.00618, 0.5785), (0.0, 0.7533, 0.5785), (0.8345, -0.7657, 0.5785), (0.8345, -0.00618, 0.5785), (0.8345, 0.7533, 0.5785), (-0.8345, 0.7533, 0.0), (-0.8345, -0.00618, 0.0), (-0.8345, -0.7657, 0.0), (0.0, 0.7533, 0.0), (0.0, -0.00618, 0.0), (0.0, -0.7657, 0.0), (0.8345, 0.7533, 0.0), (0.8345, -0.00618, 0.0), (0.8345, -0.7657, 0.0), (0.2847, -0.5469, 0.5087), (0.5091, -0.5469, 0.5087), (0.5091, -0.3427, 0.5087), (0.2847, -0.3427, 0.5087), (0.2847, 0.2126, 0.5087), (0.5091, 0.2126, 0.5087), (0.5091, 0.4168, 0.5087), (0.2847, 0.4168, 0.5087), (-0.5498, -0.5469, 0.5087), (-0.3254, -0.5469, 0.5087), (-0.3254, -0.3427, 0.5087), (-0.5498, -0.3427, 0.5087), (-0.5498, 0.2126, 0.5087), (-0.3254, 0.2126, 0.5087), (-0.3254, 0.4168, 0.5087), (-0.5498, 0.4168, 0.5087)], [], [(47, 11, 3, 25), (40, 31, 7, 17), (13, 2, 6, 19), (10, 1, 5, 16), (25, 3, 7, 31), (22, 0, 4, 28), (0, 8, 14, 4), (8, 9, 15, 14), (9, 10, 16, 15), (3, 11, 17, 7), (11, 12, 18, 17), (12, 13, 19, 18), (26, 34, 19, 6), (34, 37, 18, 19), (37, 40, 17, 18), (20, 2, 13, 41), (41, 13, 12, 44), (44, 12, 11, 47), (9, 46, 49, 10), (46, 45, 48, 49), (45, 44, 47, 48), (8, 43, 46, 9), (43, 42, 45, 46), (42, 41, 44, 45), (0, 22, 43, 8), (22, 21, 42, 43), (21, 20, 41, 42), (15, 16, 38, 35), (39, 40, 56, 55), (35, 36, 60, 59), (14, 15, 35, 32), (36, 37, 64, 63), (4, 14, 32, 28), (28, 32, 33, 27), (27, 33, 34, 26), (2, 20, 26, 6), (20, 21, 27, 26), (21, 22, 28, 27), (1, 23, 29, 5), (23, 24, 30, 29), (24, 25, 31, 30), (16, 5, 29, 38), (38, 29, 30, 39), (39, 30, 31, 40), (10, 49, 23, 1), (49, 48, 24, 23), (48, 47, 25, 24), (38, 39, 52, 51), (39, 36, 53, 52), (37, 36, 54, 57), (35, 38, 51, 50), (40, 37, 57, 56), (33, 32, 58, 61), (36, 39, 55, 54), (36, 33, 61, 60), (34, 33, 62, 65), (32, 35, 59, 58), (37, 34, 65, 64), (33, 36, 63, 62), (50, 51, 52, 53), (54, 55, 56, 57), (58, 59, 60, 61), (62, 63, 64, 65), (36, 35, 50, 53)])
me_plane_008.polygons.foreach_set('use_smooth', [True] * 64)
_uv = me_plane_008.uv_layers.new(name='UVMap')
_uv.uv.foreach_set('vector', [0.75, 0.7469, 0.75, 1.0, 1.0, 1.0, 1.0, 0.7469, 0.75, 0.7469, 1.0, 0.7469, 1.0, 1.0, 0.75, 1.0, 0.25, 1.0, 0.0, 1.0, 0.0, 1.0, 0.25, 1.0, 0.75, 0.0, 1.0, 0.0, 1.0, 0.0, 0.75, 0.0, 1.0, 0.7469, 1.0, 1.0, 1.0, 1.0, 1.0, 0.7469, 0.0, 0.2469, 0.0, 0.0, 0.0, 0.0, 0.0, 0.2469, 0.0, 0.0, 0.25, 0.0, 0.25, 0.0, 0.0, 0.0, 0.25, 0.0, 0.5, 0.0, 0.5, 0.0, 0.25, 0.0, 0.5, 0.0, 0.75, 0.0, 0.75, 0.0, 0.5, 0.0, 1.0, 1.0, 0.75, 1.0, 0.75, 1.0, 1.0, 1.0, 0.75, 1.0, 0.5, 1.0, 0.5, 1.0, 0.75, 1.0, 0.5, 1.0, 0.25, 1.0, 0.25, 1.0, 0.5, 1.0, 0.0, 0.7469, 0.25, 0.7469, 0.25, 1.0, 0.0, 1.0, 0.25, 0.7469, 0.5, 0.7469, 0.5, 1.0, 0.25, 1.0, 0.5, 0.7469, 0.75, 0.7469, 0.75, 1.0, 0.5, 1.0, 0.0, 0.7469, 0.0, 1.0, 0.25, 1.0, 0.25, 0.7469, 0.25, 0.7469, 0.25, 1.0, 0.5, 1.0, 0.5, 0.7469, 0.5, 0.7469, 0.5, 1.0, 0.75, 1.0, 0.75, 0.7469, 0.5, 0.0, 0.5, 0.2469, 0.75, 0.2469, 0.75, 0.0, 0.5, 0.2469, 0.5, 0.4969, 0.75, 0.4969, 0.75, 0.2469, 0.5, 0.4969, 0.5, 0.7469, 0.75, 0.7469, 0.75, 0.4969, 0.25, 0.0, 0.25, 0.2469, 0.5, 0.2469, 0.5, 0.0, 0.25, 0.2469, 0.25, 0.4969, 0.5, 0.4969, 0.5, 0.2469, 0.25, 0.4969, 0.25, 0.7469, 0.5, 0.7469, 0.5, 0.4969, 0.0, 0.0, 0.0, 0.2469, 0.25, 0.2469, 0.25, 0.0, 0.0, 0.2469, 0.0, 0.4969, 0.25, 0.4969, 0.25, 0.2469, 0.0, 0.4969, 0.0, 0.7469, 0.25, 0.7469, 0.25, 0.4969, 0.5, 0.0, 0.75, 0.0, 0.75, 0.2469, 0.5, 0.2469, 0.75, 0.4969, 0.75, 0.7469, 0.6586, 0.6555, 0.6586, 0.5883, 0.5, 0.2469, 0.5, 0.4969, 0.4086, 0.4055, 0.4086, 0.3383, 0.25, 0.0, 0.5, 0.0, 0.5, 0.2469, 0.25, 0.2469, 0.5, 0.4969, 0.5, 0.7469, 0.4086, 0.6555, 0.4086, 0.5883, 0.0, 0.0, 0.25, 0.0, 0.25, 0.2469, 0.0, 0.2469, 0.0, 0.2469, 0.25, 0.2469, 0.25, 0.4969, 0.0, 0.4969, 0.0, 0.4969, 0.25, 0.4969, 0.25, 0.7469, 0.0, 0.7469, 0.0, 1.0, 0.0, 0.7469, 0.0, 0.7469, 0.0, 1.0, 0.0, 0.7469, 0.0, 0.4969, 0.0, 0.4969, 0.0, 0.7469, 0.0, 0.4969, 0.0, 0.2469, 0.0, 0.2469, 0.0, 0.4969, 1.0, 0.0, 1.0, 0.2469, 1.0, 0.2469, 1.0, 0.0, 1.0, 0.2469, 1.0, 0.4969, 1.0, 0.4969, 1.0, 0.2469, 1.0, 0.4969, 1.0, 0.7469, 1.0, 0.7469, 1.0, 0.4969, 0.75, 0.0, 1.0, 0.0, 1.0, 0.2469, 0.75, 0.2469, 0.75, 0.2469, 1.0, 0.2469, 1.0, 0.4969, 0.75, 0.4969, 0.75, 0.4969, 1.0, 0.4969, 1.0, 0.7469, 0.75, 0.7469, 0.75, 0.0, 0.75, 0.2469, 1.0, 0.2469, 1.0, 0.0, 0.75, 0.2469, 0.75, 0.4969, 1.0, 0.4969, 1.0, 0.2469, 0.75, 0.4969, 0.75, 0.7469, 1.0, 0.7469, 1.0, 0.4969, 0.75, 0.2469, 0.75, 0.4969, 0.6586, 0.4055, 0.6586, 0.3383, 0.75, 0.4969, 0.5, 0.4969, 0.5914, 0.4055, 0.6586, 0.4055, 0.5, 0.7469, 0.5, 0.4969, 0.5914, 0.5883, 0.5914, 0.6555, 0.5, 0.2469, 0.75, 0.2469, 0.6586, 0.3383, 0.5914, 0.3383, 0.75, 0.7469, 0.5, 0.7469, 0.5914, 0.6555, 0.6586, 0.6555, 0.25, 0.4969, 0.25, 0.2469, 0.3414, 0.3383, 0.3414, 0.4055, 0.5, 0.4969, 0.75, 0.4969, 0.6586, 0.5883, 0.5914, 0.5883, 0.5, 0.4969, 0.25, 0.4969, 0.3414, 0.4055, 0.4086, 0.4055, 0.25, 0.7469, 0.25, 0.4969, 0.3414, 0.5883, 0.3414, 0.6555, 0.25, 0.2469, 0.5, 0.2469, 0.4086, 0.3383, 0.3414, 0.3383, 0.5, 0.7469, 0.25, 0.7469, 0.3414, 0.6555, 0.4086, 0.6555, 0.25, 0.4969, 0.5, 0.4969, 0.4086, 0.5883, 0.3414, 0.5883, 0.5914, 0.3383, 0.6586, 0.3383, 0.6586, 0.4055, 0.5914, 0.4055, 0.5914, 0.5883, 0.6586, 0.5883, 0.6586, 0.6555, 0.5914, 0.6555, 0.3414, 0.3383, 0.4086, 0.3383, 0.4086, 0.4055, 0.3414, 0.4055, 0.3414, 0.5883, 0.4086, 0.5883, 0.4086, 0.6555, 0.3414, 0.6555, 0.5, 0.4969, 0.5, 0.2469, 0.5914, 0.3383, 0.5914, 0.4055])
me_plane_008.use_remesh_fix_poles = True
me_plane_008.use_remesh_preserve_attributes = False
me_plane_008.use_mirror_vertex_groups = False
me_plane_008.update()
me_plane_009 = bpy.data.meshes.new('Plane.009')
me_plane_009.from_pydata([(-1.0, -1.0, 0.0), (1.0, -1.0, 0.0), (-1.0, 1.0, 0.0), (1.0, 1.0, 0.0), (-1.0, -1.0, 0.5726), (1.0, -1.0, 0.5726), (-1.0, 1.0, 0.5726), (1.0, 1.0, 0.5726), (-1.0, 0.7229, 0.0), (-1.0, -0.6808, 0.0), (1.0, -0.6808, 0.0), (1.0, 0.7229, 0.0), (-1.0, 0.7229, 0.5726), (-1.0, -0.6808, 0.5726), (1.0, -0.6808, 0.5726), (1.0, 0.7229, 0.5726), (-0.8587, -1.0, 0.0), (0.8674, -1.0, 0.0), (0.8674, 1.0, 0.0), (-0.8587, 1.0, 0.0), (-0.8587, -1.0, 0.5726), (0.8674, -1.0, 0.5726), (0.8674, 1.0, 0.5726), (-0.8587, 1.0, 0.5726), (0.8674, -0.6808, 0.6988), (-0.8587, -0.6808, 0.6988), (0.8674, 0.7229, 0.6988), (-0.8587, 0.7229, 0.6988), (-0.8587, -0.6808, 0.0), (0.8674, -0.6808, 0.0), (-0.8587, 0.7229, 0.0), (0.8674, 0.7229, 0.0), (-0.007823, -1.0, 0.0), (-0.007823, 1.0, 0.0), (-0.007823, -1.0, 0.5726), (-0.007823, 1.0, 0.5726), (-0.007823, -0.6808, 0.6988), (-0.007823, 0.7229, 0.6988), (-0.007823, -0.6808, 0.0), (-0.007823, 0.7229, 0.0), (0.3589, -0.1529, 0.5166), (0.504, -0.1529, 0.5166), (0.504, 0.0798, 0.5166), (0.3589, 0.0798, 0.5166), (-0.5027, -0.1538, 0.5166), (-0.3606, -0.1538, 0.5166), (-0.3606, 0.08071, 0.5166), (-0.5027, 0.08071, 0.5166)], [], [(31, 18, 3, 11), (26, 15, 7, 22), (17, 1, 5, 21), (11, 3, 7, 15), (9, 0, 4, 13), (19, 2, 6, 23), (2, 8, 12, 6), (8, 9, 13, 12), (1, 10, 14, 5), (10, 11, 15, 14), (21, 5, 14, 24), (24, 14, 15, 26), (17, 29, 10, 1), (29, 31, 11, 10), (9, 8, 30, 28), (38, 39, 31, 29), (0, 9, 28, 16), (32, 38, 29, 17), (13, 25, 27, 12), (36, 37, 46, 45), (4, 20, 25, 13), (34, 21, 24, 36), (3, 18, 22, 7), (33, 19, 23, 35), (0, 16, 20, 4), (32, 17, 21, 34), (12, 27, 23, 6), (37, 26, 22, 35), (8, 2, 19, 30), (39, 33, 18, 31), (30, 19, 33, 39), (27, 37, 35, 23), (16, 32, 34, 20), (18, 33, 35, 22), (20, 34, 36, 25), (16, 28, 38, 32), (28, 30, 39, 38), (24, 26, 42, 41), (26, 37, 43, 42), (27, 25, 44, 47), (36, 24, 41, 40), (37, 27, 47, 46), (25, 36, 45, 44), (40, 41, 42, 43), (44, 45, 46, 47), (37, 36, 40, 43)])
me_plane_009.polygons.foreach_set('use_smooth', [True] * 46)
_uv = me_plane_009.uv_layers.new(name='UVMap')
_uv.uv.foreach_set('vector', [0.6688, 0.6772, 0.6688, 1.0, 1.0, 1.0, 1.0, 0.6772, 0.6688, 0.6772, 1.0, 0.6772, 1.0, 1.0, 0.6688, 1.0, 0.6688, 0.0, 1.0, 0.0, 1.0, 0.0, 0.6688, 0.0, 1.0, 0.6772, 1.0, 1.0, 1.0, 1.0, 1.0, 0.6772, 0.0, 0.3439, 0.0, 0.0, 0.0, 0.0, 0.0, 0.3439, 0.3355, 1.0, 0.0, 1.0, 0.0, 1.0, 0.3355, 1.0, 0.0, 1.0, 0.0, 0.6772, 0.0, 0.6772, 0.0, 1.0, 0.0, 0.6772, 0.0, 0.3439, 0.0, 0.3439, 0.0, 0.6772, 1.0, 0.0, 1.0, 0.3439, 1.0, 0.3439, 1.0, 0.0, 1.0, 0.3439, 1.0, 0.6772, 1.0, 0.6772, 1.0, 0.3439, 0.6688, 0.0, 1.0, 0.0, 1.0, 0.3439, 0.6688, 0.3439, 0.6688, 0.3439, 1.0, 0.3439, 1.0, 0.6772, 0.6688, 0.6772, 0.6688, 0.0, 0.6688, 0.3439, 1.0, 0.3439, 1.0, 0.0, 0.6688, 0.3439, 0.6688, 0.6772, 1.0, 0.6772, 1.0, 0.3439, 0.0, 0.3439, 0.0, 0.6772, 0.3355, 0.6772, 0.3355, 0.3439, 0.4998, 0.3439, 0.4998, 0.6772, 0.6688, 0.6772, 0.6688, 0.3439, 0.0, 0.0, 0.0, 0.3439, 0.3355, 0.3439, 0.3355, 0.0, 0.4998, 0.0, 0.4998, 0.3439, 0.6688, 0.3439, 0.6688, 0.0, 0.0, 0.3439, 0.3355, 0.3439, 0.3355, 0.6772, 0.0, 0.6772, 0.4998, 0.3439, 0.4998, 0.6772, 0.4314, 0.5384, 0.4314, 0.4827, 0.0, 0.0, 0.3355, 0.0, 0.3355, 0.3439, 0.0, 0.3439, 0.4998, 0.0, 0.6688, 0.0, 0.6688, 0.3439, 0.4998, 0.3439, 1.0, 1.0, 0.6688, 1.0, 0.6688, 1.0, 1.0, 1.0, 0.4998, 1.0, 0.3355, 1.0, 0.3355, 1.0, 0.4998, 1.0, 0.0, 0.0, 0.3355, 0.0, 0.3355, 0.0, 0.0, 0.0, 0.4998, 0.0, 0.6688, 0.0, 0.6688, 0.0, 0.4998, 0.0, 0.0, 0.6772, 0.3355, 0.6772, 0.3355, 1.0, 0.0, 1.0, 0.4998, 0.6772, 0.6688, 0.6772, 0.6688, 1.0, 0.4998, 1.0, 0.0, 0.6772, 0.0, 1.0, 0.3355, 1.0, 0.3355, 0.6772, 0.4998, 0.6772, 0.4998, 1.0, 0.6688, 1.0, 0.6688, 0.6772, 0.3355, 0.6772, 0.3355, 1.0, 0.4998, 1.0, 0.4998, 0.6772, 0.3355, 0.6772, 0.4998, 0.6772, 0.4998, 1.0, 0.3355, 1.0, 0.3355, 0.0, 0.4998, 0.0, 0.4998, 0.0, 0.3355, 0.0, 0.6688, 1.0, 0.4998, 1.0, 0.4998, 1.0, 0.6688, 1.0, 0.3355, 0.0, 0.4998, 0.0, 0.4998, 0.3439, 0.3355, 0.3439, 0.3355, 0.0, 0.3355, 0.3439, 0.4998, 0.3439, 0.4998, 0.0, 0.3355, 0.3439, 0.3355, 0.6772, 0.4998, 0.6772, 0.4998, 0.3439, 0.6688, 0.3439, 0.6688, 0.6772, 0.5983, 0.5382, 0.5983, 0.4829, 0.6688, 0.6772, 0.4998, 0.6772, 0.5703, 0.5382, 0.5983, 0.5382, 0.3355, 0.6772, 0.3355, 0.3439, 0.4039, 0.4827, 0.4039, 0.5384, 0.4998, 0.3439, 0.6688, 0.3439, 0.5983, 0.4829, 0.5703, 0.4829, 0.4998, 0.6772, 0.3355, 0.6772, 0.4039, 0.5384, 0.4314, 0.5384, 0.3355, 0.3439, 0.4998, 0.3439, 0.4314, 0.4827, 0.4039, 0.4827, 0.5703, 0.4829, 0.5983, 0.4829, 0.5983, 0.5382, 0.5703, 0.5382, 0.4039, 0.4827, 0.4314, 0.4827, 0.4314, 0.5384, 0.4039, 0.5384, 0.4998, 0.6772, 0.4998, 0.3439, 0.5703, 0.4829, 0.5703, 0.5382])
me_plane_009.use_remesh_fix_poles = True
me_plane_009.use_remesh_preserve_attributes = False
me_plane_009.use_mirror_vertex_groups = False
me_plane_009.update()
me_plane_010 = bpy.data.meshes.new('Plane.010')
me_plane_010.from_pydata([(-1.0, -1.0, 0.0), (1.0, -1.0, 0.0), (-1.0, 1.0, 0.0), (1.0, 1.0, 0.0), (-1.0, -1.0, 0.5726), (1.0, -1.0, 0.5726), (-1.0, 1.0, 0.5726), (1.0, 1.0, 0.5726), (-1.0, 0.7229, 0.0), (-1.0, -0.6808, 0.0), (1.0, -0.6808, 0.0), (1.0, 0.7229, 0.0), (-1.0, 0.7229, 0.5726), (-1.0, -0.6808, 0.5726), (1.0, -0.6808, 0.5726), (1.0, 0.7229, 0.5726), (-0.8587, -1.0, 0.0), (0.8674, -1.0, 0.0), (0.8674, 1.0, 0.0), (-0.8587, 1.0, 0.0), (-0.8587, -1.0, 0.5726), (0.8674, -1.0, 0.5726), (0.8674, 1.0, 0.5726), (-0.8587, 1.0, 0.5726), (0.8674, -0.6808, 0.6988), (-0.8587, -0.6808, 0.6988), (0.8674, 0.7229, 0.6988), (-0.8587, 0.7229, 0.6988), (-0.8587, -0.6808, 0.0), (0.8674, -0.6808, 0.0), (-0.8587, 0.7229, 0.0), (0.8674, 0.7229, 0.0), (-0.007823, -1.0, 0.0), (-0.007823, 1.0, 0.0), (-0.007823, -1.0, 0.5726), (-0.007823, 1.0, 0.5726), (-0.007823, -0.6808, 0.6988), (-0.007823, 0.7229, 0.6988), (-0.007823, -0.6808, 0.0), (-0.007823, 0.7229, 0.0), (0.3589, -0.1529, 0.5166), (0.504, -0.1529, 0.5166), (0.504, 0.0798, 0.5166), (0.3589, 0.0798, 0.5166), (-0.5027, -0.1538, 0.5166), (-0.3606, -0.1538, 0.5166), (-0.3606, 0.08071, 0.5166), (-0.5027, 0.08071, 0.5166)], [], [(31, 18, 3, 11), (26, 15, 7, 22), (17, 1, 5, 21), (11, 3, 7, 15), (9, 0, 4, 13), (19, 2, 6, 23), (2, 8, 12, 6), (8, 9, 13, 12), (1, 10, 14, 5), (10, 11, 15, 14), (21, 5, 14, 24), (24, 14, 15, 26), (17, 29, 10, 1), (29, 31, 11, 10), (9, 8, 30, 28), (38, 39, 31, 29), (0, 9, 28, 16), (32, 38, 29, 17), (13, 25, 27, 12), (36, 37, 46, 45), (4, 20, 25, 13), (34, 21, 24, 36), (3, 18, 22, 7), (33, 19, 23, 35), (0, 16, 20, 4), (32, 17, 21, 34), (12, 27, 23, 6), (37, 26, 22, 35), (8, 2, 19, 30), (39, 33, 18, 31), (30, 19, 33, 39), (27, 37, 35, 23), (16, 32, 34, 20), (18, 33, 35, 22), (20, 34, 36, 25), (16, 28, 38, 32), (28, 30, 39, 38), (24, 26, 42, 41), (26, 37, 43, 42), (27, 25, 44, 47), (36, 24, 41, 40), (37, 27, 47, 46), (25, 36, 45, 44), (40, 41, 42, 43), (44, 45, 46, 47), (37, 36, 40, 43)])
me_plane_010.polygons.foreach_set('use_smooth', [True] * 46)
_uv = me_plane_010.uv_layers.new(name='UVMap')
_uv.uv.foreach_set('vector', [0.6688, 0.6772, 0.6688, 1.0, 1.0, 1.0, 1.0, 0.6772, 0.6688, 0.6772, 1.0, 0.6772, 1.0, 1.0, 0.6688, 1.0, 0.6688, 0.0, 1.0, 0.0, 1.0, 0.0, 0.6688, 0.0, 1.0, 0.6772, 1.0, 1.0, 1.0, 1.0, 1.0, 0.6772, 0.0, 0.3439, 0.0, 0.0, 0.0, 0.0, 0.0, 0.3439, 0.3355, 1.0, 0.0, 1.0, 0.0, 1.0, 0.3355, 1.0, 0.0, 1.0, 0.0, 0.6772, 0.0, 0.6772, 0.0, 1.0, 0.0, 0.6772, 0.0, 0.3439, 0.0, 0.3439, 0.0, 0.6772, 1.0, 0.0, 1.0, 0.3439, 1.0, 0.3439, 1.0, 0.0, 1.0, 0.3439, 1.0, 0.6772, 1.0, 0.6772, 1.0, 0.3439, 0.6688, 0.0, 1.0, 0.0, 1.0, 0.3439, 0.6688, 0.3439, 0.6688, 0.3439, 1.0, 0.3439, 1.0, 0.6772, 0.6688, 0.6772, 0.6688, 0.0, 0.6688, 0.3439, 1.0, 0.3439, 1.0, 0.0, 0.6688, 0.3439, 0.6688, 0.6772, 1.0, 0.6772, 1.0, 0.3439, 0.0, 0.3439, 0.0, 0.6772, 0.3355, 0.6772, 0.3355, 0.3439, 0.4998, 0.3439, 0.4998, 0.6772, 0.6688, 0.6772, 0.6688, 0.3439, 0.0, 0.0, 0.0, 0.3439, 0.3355, 0.3439, 0.3355, 0.0, 0.4998, 0.0, 0.4998, 0.3439, 0.6688, 0.3439, 0.6688, 0.0, 0.0, 0.3439, 0.3355, 0.3439, 0.3355, 0.6772, 0.0, 0.6772, 0.4998, 0.3439, 0.4998, 0.6772, 0.4314, 0.5384, 0.4314, 0.4827, 0.0, 0.0, 0.3355, 0.0, 0.3355, 0.3439, 0.0, 0.3439, 0.4998, 0.0, 0.6688, 0.0, 0.6688, 0.3439, 0.4998, 0.3439, 1.0, 1.0, 0.6688, 1.0, 0.6688, 1.0, 1.0, 1.0, 0.4998, 1.0, 0.3355, 1.0, 0.3355, 1.0, 0.4998, 1.0, 0.0, 0.0, 0.3355, 0.0, 0.3355, 0.0, 0.0, 0.0, 0.4998, 0.0, 0.6688, 0.0, 0.6688, 0.0, 0.4998, 0.0, 0.0, 0.6772, 0.3355, 0.6772, 0.3355, 1.0, 0.0, 1.0, 0.4998, 0.6772, 0.6688, 0.6772, 0.6688, 1.0, 0.4998, 1.0, 0.0, 0.6772, 0.0, 1.0, 0.3355, 1.0, 0.3355, 0.6772, 0.4998, 0.6772, 0.4998, 1.0, 0.6688, 1.0, 0.6688, 0.6772, 0.3355, 0.6772, 0.3355, 1.0, 0.4998, 1.0, 0.4998, 0.6772, 0.3355, 0.6772, 0.4998, 0.6772, 0.4998, 1.0, 0.3355, 1.0, 0.3355, 0.0, 0.4998, 0.0, 0.4998, 0.0, 0.3355, 0.0, 0.6688, 1.0, 0.4998, 1.0, 0.4998, 1.0, 0.6688, 1.0, 0.3355, 0.0, 0.4998, 0.0, 0.4998, 0.3439, 0.3355, 0.3439, 0.3355, 0.0, 0.3355, 0.3439, 0.4998, 0.3439, 0.4998, 0.0, 0.3355, 0.3439, 0.3355, 0.6772, 0.4998, 0.6772, 0.4998, 0.3439, 0.6688, 0.3439, 0.6688, 0.6772, 0.5983, 0.5382, 0.5983, 0.4829, 0.6688, 0.6772, 0.4998, 0.6772, 0.5703, 0.5382, 0.5983, 0.5382, 0.3355, 0.6772, 0.3355, 0.3439, 0.4039, 0.4827, 0.4039, 0.5384, 0.4998, 0.3439, 0.6688, 0.3439, 0.5983, 0.4829, 0.5703, 0.4829, 0.4998, 0.6772, 0.3355, 0.6772, 0.4039, 0.5384, 0.4314, 0.5384, 0.3355, 0.3439, 0.4998, 0.3439, 0.4314, 0.4827, 0.4039, 0.4827, 0.5703, 0.4829, 0.5983, 0.4829, 0.5983, 0.5382, 0.5703, 0.5382, 0.4039, 0.4827, 0.4314, 0.4827, 0.4314, 0.5384, 0.4039, 0.5384, 0.4998, 0.6772, 0.4998, 0.3439, 0.5703, 0.4829, 0.5703, 0.5382])
me_plane_010.use_remesh_fix_poles = True
me_plane_010.use_remesh_preserve_attributes = False
me_plane_010.use_mirror_vertex_groups = False
me_plane_010.update()
me_circle = bpy.data.meshes.new('Circle')
me_circle.from_pydata([(2.06, -0.2974, 2.921e-08), (2.029, -0.3015, 2.921e-08), (2.0, -0.3135, 2.921e-08), (1.975, -0.3326, 2.921e-08), (1.956, -0.3574, 2.921e-08), (1.944, -0.3864, 2.921e-08), (1.94, -0.4174, 2.921e-08), (1.944, -0.4485, 2.921e-08), (1.956, -0.4774, 2.921e-08), (1.975, -0.5023, 2.491e-08), (2.0, -0.5214, 2.921e-08), (2.029, -0.5334, 2.921e-08), (2.06, -0.5374, 2.921e-08), (2.091, -0.5334, 2.921e-08), (2.12, -0.5214, 2.921e-08), (2.145, -0.5023, 2.921e-08), (2.164, -0.4774, 2.921e-08), (2.176, -0.4485, 2.921e-08), (2.18, -0.4174, 2.921e-08), (2.176, -0.3864, 2.921e-08), (2.164, -0.3574, 2.921e-08), (2.145, -0.3326, 2.921e-08), (2.12, -0.3135, 2.921e-08), (2.091, -0.3015, 2.921e-08), (2.06, -0.2974, -0.1192), (2.029, -0.3015, -0.1192), (2.0, -0.3135, -0.1192), (1.975, -0.3326, -0.1192), (1.956, -0.3574, -0.1192), (1.944, -0.3864, -0.1192), (1.94, -0.4174, -0.1192), (1.944, -0.4485, -0.1192), (1.956, -0.4774, -0.1192), (1.975, -0.5023, -0.1192), (2.0, -0.5214, -0.1192), (2.029, -0.5334, -0.1192), (2.06, -0.5374, -0.1192), (2.091, -0.5334, -0.1192), (2.12, -0.5214, -0.1192), (2.145, -0.5023, -0.1192), (2.164, -0.4774, -0.1192), (2.176, -0.4485, -0.1192), (2.18, -0.4174, -0.1192), (2.176, -0.3864, -0.1192), (2.164, -0.3574, -0.1192), (2.145, -0.3326, -0.1192), (2.12, -0.3135, -0.1192), (2.091, -0.3015, -0.1192)], [], [(13, 12, 36, 37), (6, 5, 29, 30), (21, 20, 44, 45), (14, 13, 37, 38), (7, 6, 30, 31), (22, 21, 45, 46), (15, 14, 38, 39), (8, 7, 31, 32), (23, 22, 46, 47), (1, 0, 24, 25), (16, 15, 39, 40), (9, 8, 32, 33), (0, 23, 47, 24), (2, 1, 25, 26), (17, 16, 40, 41), (10, 9, 33, 34), (3, 2, 26, 27), (18, 17, 41, 42), (11, 10, 34, 35), (4, 3, 27, 28), (19, 18, 42, 43), (12, 11, 35, 36), (5, 4, 28, 29), (20, 19, 43, 44)])
me_circle.polygons.foreach_set('use_smooth', [True] * 24)
_uv = me_circle.uv_layers.new(name='UVMap')
_uv.uv.foreach_set('vector', [0.0, 0.0, 0.0, 0.0, 0.0, 0.0, 0.0, 0.0, 0.0, 0.0, 0.0, 0.0, 0.0, 0.0, 0.0, 0.0, 0.0, 0.0, 0.0, 0.0, 0.0, 0.0, 0.0, 0.0, 0.0, 0.0, 0.0, 0.0, 0.0, 0.0, 0.0, 0.0, 0.0, 0.0, 0.0, 0.0, 0.0, 0.0, 0.0, 0.0, 0.0, 0.0, 0.0, 0.0, 0.0, 0.0, 0.0, 0.0, 0.0, 0.0, 0.0, 0.0, 0.0, 0.0, 0.0, 0.0, 0.0, 0.0, 0.0, 0.0, 0.0, 0.0, 0.0, 0.0, 0.0, 0.0, 0.0, 0.0, 0.0, 0.0, 0.0, 0.0, 0.0, 0.0, 0.0, 0.0, 0.0, 0.0, 0.0, 0.0, 0.0, 0.0, 0.0, 0.0, 0.0, 0.0, 0.0, 0.0, 0.0, 0.0, 0.0, 0.0, 0.0, 0.0, 0.0, 0.0, 0.0, 0.0, 0.0, 0.0, 0.0, 0.0, 0.0, 0.0, 0.0, 0.0, 0.0, 0.0, 0.0, 0.0, 0.0, 0.0, 0.0, 0.0, 0.0, 0.0, 0.0, 0.0, 0.0, 0.0, 0.0, 0.0, 0.0, 0.0, 0.0, 0.0, 0.0, 0.0, 0.0, 0.0, 0.0, 0.0, 0.0, 0.0, 0.0, 0.0, 0.0, 0.0, 0.0, 0.0, 0.0, 0.0, 0.0, 0.0, 0.0, 0.0, 0.0, 0.0, 0.0, 0.0, 0.0, 0.0, 0.0, 0.0, 0.0, 0.0, 0.0, 0.0, 0.0, 0.0, 0.0, 0.0, 0.0, 0.0, 0.0, 0.0, 0.0, 0.0, 0.0, 0.0, 0.0, 0.0, 0.0, 0.0, 0.0, 0.0, 0.0, 0.0, 0.0, 0.0, 0.0, 0.0, 0.0, 0.0, 0.0, 0.0, 0.0, 0.0, 0.0, 0.0, 0.0, 0.0])
me_circle.use_remesh_fix_poles = True
me_circle.use_remesh_preserve_attributes = False
me_circle.use_mirror_vertex_groups = False
me_circle.update()
me_plane_012 = bpy.data.meshes.new('Plane.012')
me_plane_012.from_pydata([(-0.6475, -0.8092, 0.06851), (0.9725, -0.8092, 0.06851), (-0.6475, 0.8108, 0.06851), (0.9725, 0.8108, 0.06851), (1.218, -1.055, 0.1577), (1.218, 1.056, 0.1577), (-0.955, -1.107, 0.1472), (-0.9459, -1.108, 0.1358), (-0.9457, -1.117, 0.1472), (-0.9524, -1.108, 0.1395), (-0.9511, -1.113, 0.1413), (-0.9458, -1.114, 0.1395), (-0.9523, -1.114, 0.1476), (1.271, -1.117, 0.1472), (1.271, -1.108, 0.1358), (1.28, -1.107, 0.1472), (1.271, -1.114, 0.1395), (1.276, -1.113, 0.1413), (1.277, -1.108, 0.1395), (1.277, -1.114, 0.1476), (-0.955, 1.109, 0.1472), (-0.9457, 1.118, 0.1472), (-0.9459, 1.109, 0.1358), (-0.9523, 1.116, 0.1476), (-0.9511, 1.114, 0.1413), (-0.9458, 1.116, 0.1395), (-0.9524, 1.109, 0.1395), (1.28, 1.109, 0.1472), (1.271, 1.109, 0.1358), (1.271, 1.118, 0.1472), (1.277, 1.109, 0.1395), (1.276, 1.114, 0.1413), (1.271, 1.116, 0.1395), (1.277, 1.116, 0.1476), (-0.9457, 1.109, 0.1877), (-0.9457, 1.118, 0.1784), (-0.955, 1.109, 0.1784), (-0.9457, 1.116, 0.185), (-0.9511, 1.114, 0.1838), (-0.9523, 1.116, 0.1784), (-0.9523, 1.109, 0.185), (-0.955, -1.107, 0.1784), (-0.9457, -1.117, 0.1784), (-0.9457, -1.107, 0.1877), (-0.9523, -1.114, 0.1784), (-0.9511, -1.113, 0.1838), (-0.9457, -1.114, 0.185), (-0.9523, -1.107, 0.185), (1.271, -1.117, 0.1784), (1.28, -1.107, 0.1784), (1.271, -1.107, 0.1877), (1.277, -1.114, 0.1784), (1.276, -1.113, 0.1838), (1.277, -1.107, 0.185), (1.271, -1.114, 0.185), (1.28, 1.109, 0.1784), (1.271, 1.118, 0.1784), (1.271, 1.109, 0.1877), (1.277, 1.116, 0.1784), (1.276, 1.114, 0.1838), (1.271, 1.116, 0.185), (1.277, 1.109, 0.185), (-0.8999, -1.062, 0.1877), (-0.893, -1.055, 0.1808), (1.225, -1.062, 0.1877), (1.218, -1.055, 0.1808), (-0.893, 1.056, 0.1808), (-0.8999, 1.063, 0.1877), (1.225, 1.063, 0.1877), (1.218, 1.056, 0.1808), (-0.893, 1.056, 0.164), (-0.8867, 1.056, 0.1577), (-0.8867, -1.055, 0.1577), (-0.893, -1.055, 0.164)], [], [(0, 2, 3, 1), (29, 21, 35, 56), (15, 27, 55, 49), (3, 2, 22, 28), (8, 13, 48, 42), (64, 62, 43, 50), (0, 1, 14, 7), (1, 3, 28, 14), (2, 0, 7, 22), (63, 65, 4, 72, 73), (62, 67, 34, 43), (69, 66, 70, 71, 5), (67, 68, 57, 34), (65, 69, 5, 4), (68, 64, 50, 57), (6, 9, 10, 12), (7, 11, 10, 9), (8, 12, 10, 11), (13, 16, 17, 19), (14, 18, 17, 16), (15, 19, 17, 18), (20, 23, 24, 26), (21, 25, 24, 23), (22, 26, 24, 25), (27, 30, 31, 33), (28, 32, 31, 30), (29, 33, 31, 32), (34, 37, 38, 40), (35, 39, 38, 37), (36, 40, 38, 39), (41, 44, 45, 47), (42, 46, 45, 44), (43, 47, 45, 46), (48, 51, 52, 54), (49, 53, 52, 51), (50, 54, 52, 53), (55, 58, 59, 61), (56, 60, 59, 58), (57, 61, 59, 60), (22, 7, 9, 26), (26, 9, 6, 20), (7, 14, 16, 11), (11, 16, 13, 8), (14, 28, 30, 18), (18, 30, 27, 15), (28, 22, 25, 32), (32, 25, 21, 29), (36, 41, 47, 40), (40, 47, 43, 34), (42, 48, 54, 46), (46, 54, 50, 43), (49, 55, 61, 53), (53, 61, 57, 50), (56, 35, 37, 60), (60, 37, 34, 57), (20, 36, 39, 23), (23, 39, 35, 21), (55, 27, 33, 58), (58, 33, 29, 56), (15, 49, 51, 19), (19, 51, 48, 13), (41, 6, 12, 44), (44, 12, 8, 42), (20, 6, 41, 36), (67, 62, 63, 66), (62, 64, 65, 63), (64, 68, 69, 65), (68, 67, 66, 69), (72, 4, 5, 71), (70, 73, 72, 71), (66, 63, 73, 70)])
me_plane_012.polygons.foreach_set('use_smooth', [True] * 71)
_uv = me_plane_012.uv_layers.new(name='UVMap')
_uv.uv.foreach_set('vector', [0.0, 0.0, 0.0, 1.0, 1.0, 1.0, 1.0, 0.0, 0.9958, 1.0, 0.004174, 1.0, 0.004174, 1.0, 0.9958, 1.0, 1.0, 0.004174, 1.0, 0.9958, 1.0, 0.9958, 1.0, 0.004174, 1.0, 1.0, 0.0, 1.0, 0.0, 1.0, 1.0, 1.0, 0.004174, 0.0, 0.9958, 0.0, 0.9958, 0.0, 0.004174, 0.0, 0.9753, 0.02466, 0.02466, 0.02466, 0.004174, 0.004174, 0.9958, 0.004174, 0.0, 0.0, 1.0, 0.0, 1.0, 0.0, 0.0, 0.0, 1.0, 0.0, 1.0, 1.0, 1.0, 1.0, 1.0, 0.0, 0.0, 1.0, 0.0, 0.0, 0.0, 0.0, 0.0, 1.0, 0.02776, 0.02776, 0.9722, 0.02776, 0.9722, 0.02776, 0.03059, 0.02776, 0.02776, 0.02776, 0.02466, 0.02466, 0.02466, 0.9753, 0.004174, 0.9958, 0.004174, 0.004174, 0.9722, 0.9722, 0.02776, 0.9722, 0.02776, 0.9722, 0.03059, 0.9722, 0.9722, 0.9722, 0.02466, 0.9753, 0.9753, 0.9753, 0.9958, 0.9958, 0.004174, 0.9958, 0.9722, 0.02776, 0.9722, 0.9722, 0.9722, 0.9722, 0.9722, 0.02776, 0.9753, 0.9753, 0.9753, 0.02466, 0.9958, 0.004174, 0.9958, 0.9958, 0.0, 0.004174, 0.0, 0.004124, 0.0005809, 0.0005809, 0.0, 0.0, 0.0, 0.0, 0.004123, 0.0, 0.0005809, 0.0005809, -0.004278, 0.0, 0.004174, 0.0, 0.0, 0.0, 0.0005809, 0.0005809, 0.004123, 0.0, 0.9958, 0.0, 0.9959, 0.0, 0.9994, 0.0005809, 1.0, 0.0, 1.0, 0.0, 1.0, 0.004123, 0.9994, 0.0005809, 1.0, -0.004278, 1.0, 0.004174, 1.0, 0.0, 0.9994, 0.0005809, 1.0, 0.004123, 0.0, 0.9958, 0.0, 1.0, 0.0005809, 0.9994, 0.0, 0.9959, 0.004174, 1.0, 0.004123, 1.0, 0.0005809, 0.9994, 0.0, 1.0, 0.0, 1.0, 0.0, 0.9959, 0.0005809, 0.9994, 0.0, 1.004, 1.0, 0.9958, 1.0, 0.9959, 0.9994, 0.9994, 1.0, 1.0, 1.0, 1.0, 0.9959, 1.0, 0.9994, 0.9994, 1.004, 1.0, 0.9958, 1.0, 1.0, 1.0, 0.9994, 0.9994, 0.9959, 1.0, 0.004174, 0.9958, 0.004174, 1.0, 0.0005881, 0.9994, -2.328e-10, 0.9958, 0.004174, 1.0, 0.0, 1.0, 0.0005881, 0.9994, 0.004174, 1.0, 0.0, 0.9958, 0.0, 0.9958, 0.0005881, 0.9994, 0.0, 1.0, 0.0, 0.004174, 0.0, 0.0, 0.0005881, 0.0005882, 0.0, 0.004174, 0.004174, 0.0, 0.004174, 0.0, 0.0005881, 0.0005882, 0.0, 0.0, 0.004174, 0.004174, 0.0, 0.004174, 0.0005881, 0.0005882, 0.004174, 0.0, 0.9958, 0.0, 1.0, 0.0, 0.9994, 0.0005881, 0.9958, 0.0, 1.0, 0.004174, 1.0, 0.004174, 0.9994, 0.0005881, 1.0, 0.0, 0.9958, 0.004174, 0.9958, 0.0, 0.9994, 0.0005881, 1.0, 0.004174, 1.0, 0.9958, 1.0, 1.0, 0.9994, 0.9994, 1.0, 0.9958, 0.9958, 1.0, 0.9958, 1.0, 0.9994, 0.9994, 1.0, 1.0, 0.9958, 0.9958, 1.0, 0.9958, 0.9994, 0.9994, 0.9958, 1.0, 0.0, 1.0, 0.0, 0.0, 0.0, 0.004124, 0.0, 0.9959, 0.0, 0.9959, 0.0, 0.004124, 0.0, 0.004174, 0.0, 0.9958, 0.0, 0.0, 1.0, 0.0, 0.9959, 0.0, 0.004123, 0.0, 0.004123, 0.0, 0.9959, 0.0, 0.9958, 0.0, 0.004174, 0.0, 1.0, 0.0, 1.0, 1.0, 1.0, 0.9959, 1.0, 0.004123, 1.0, 0.004123, 1.0, 0.9959, 1.0, 0.9958, 1.0, 0.004174, 1.0, 1.0, 0.0, 1.0, 0.004123, 1.0, 0.9959, 1.0, 0.9959, 1.0, 0.004123, 1.0, 0.004174, 1.0, 0.9958, 1.0, 0.0, 0.9958, 0.0, 0.004174, 0.0, 0.004174, 0.0, 0.9958, 0.0, 0.9958, 0.0, 0.004174, 0.004174, 0.004174, 0.004174, 0.9958, 0.004174, 0.0, 0.9958, 0.0, 0.9958, 0.0, 0.004174, 0.0, 0.004174, 0.0, 0.9958, 0.0, 0.9958, 0.004174, 0.004174, 0.004174, 1.0, 0.004174, 1.0, 0.9958, 1.0, 0.9958, 1.0, 0.004174, 1.0, 0.004174, 1.0, 0.9958, 0.9958, 0.9958, 0.9958, 0.004174, 0.9958, 1.0, 0.004174, 1.0, 0.004174, 1.0, 0.9958, 1.0, 0.9958, 1.0, 0.004174, 1.0, 0.004174, 0.9958, 0.9958, 0.9958, 0.0, 0.9958, 0.0, 0.9958, 0.0, 1.0, 0.0, 1.0, 0.0, 1.0, 0.0, 1.0, 0.004174, 1.0, 0.004174, 1.0, 1.0, 0.9958, 1.0, 0.9958, 1.0, 1.0, 1.0, 1.0, 1.0, 1.0, 1.0, 1.0, 0.9958, 1.0, 0.9958, 1.0, 1.0, 0.004174, 1.0, 0.004174, 1.0, 0.0, 1.0, 0.0, 1.0, 0.0, 1.0, 0.0, 0.9958, 0.0, 0.9958, 0.0, 0.0, 0.004174, 0.0, 0.004174, 0.0, 0.0, 0.0, 0.0, 0.0, 0.0, 0.0, 0.0, 0.004174, 0.0, 0.004174, 0.0, 0.0, 0.9958, 0.0, 0.004174, 0.0, 0.004174, 0.0, 0.9958, 0.02466, 0.9753, 0.02466, 0.02466, 0.02776, 0.02776, 0.02776, 0.9722, 0.02466, 0.02466, 0.9753, 0.02466, 0.9722, 0.02776, 0.02776, 0.02776, 0.9753, 0.02466, 0.9753, 0.9753, 0.9722, 0.9722, 0.9722, 0.02776, 0.9753, 0.9753, 0.02466, 0.9753, 0.02776, 0.9722, 0.9722, 0.9722, 0.03059, 0.02776, 0.9722, 0.02776, 0.9722, 0.9722, 0.03059, 0.9722, 0.02776, 0.9722, 0.02776, 0.02776, 0.03059, 0.02776, 0.03059, 0.9722, 0.02776, 0.9722, 0.02776, 0.02776, 0.02776, 0.02776, 0.02776, 0.9722])
me_plane_012.use_remesh_fix_poles = True
me_plane_012.use_remesh_preserve_attributes = False
me_plane_012.use_mirror_vertex_groups = False
me_plane_012.update()
me_plane_013 = bpy.data.meshes.new('Plane.013')
me_plane_013.from_pydata([(-0.9721, -1.0, 0.02787), (0.9721, -1.0, 0.02787), (-1.0, 1.0, 0.0), (1.0, 1.0, 0.0), (-0.9721, -1.0, 0.2702), (0.9721, -1.0, 0.2702), (-1.0, 1.0, 0.2981), (1.0, 1.0, 0.2981), (-1.0, -1.0, 0.0), (1.0, -1.0, 0.0), (-1.0, -1.0, 0.2981), (1.0, -1.0, 0.2981), (-0.9721, 0.4793, 0.02787), (0.9721, 0.4793, 0.02787), (-0.9721, 0.4793, 0.2702), (0.9721, 0.4793, 0.2702)], [], [(8, 2, 3, 9), (10, 11, 7, 6), (3, 2, 6, 7), (1, 5, 15, 13), (9, 3, 7, 11), (2, 8, 10, 6), (1, 0, 8, 9), (4, 5, 11, 10), (5, 1, 9, 11), (0, 4, 10, 8), (12, 13, 15, 14), (0, 1, 13, 12), (4, 0, 12, 14), (5, 4, 14, 15)])
me_plane_013.polygons.foreach_set('use_smooth', [True] * 14)
_uv = me_plane_013.uv_layers.new(name='UVMap')
_uv.uv.foreach_set('vector', [0.0, 0.0, 0.0, 1.0, 1.0, 1.0, 1.0, 0.0, 0.0, 0.0, 1.0, 0.0, 1.0, 1.0, 0.0, 1.0, 1.0, 1.0, 0.0, 1.0, 0.0, 1.0, 1.0, 1.0, 0.9861, 0.0, 0.9861, 0.0, 0.9861, 0.0, 0.9861, 0.0, 1.0, 0.0, 1.0, 1.0, 1.0, 1.0, 1.0, 0.0, 0.0, 1.0, 0.0, 0.0, 0.0, 0.0, 0.0, 1.0, 0.9861, 0.0, 0.01393, 0.0, 0.0, 0.0, 1.0, 0.0, 0.01393, 0.0, 0.9861, 0.0, 1.0, 0.0, 0.0, 0.0, 0.9861, 0.0, 0.9861, 0.0, 1.0, 0.0, 1.0, 0.0, 0.01393, 0.0, 0.01393, 0.0, 0.0, 0.0, 0.0, 0.0, 0.01393, 0.0, 0.9861, 0.0, 0.9861, 0.0, 0.01393, 0.0, 0.01393, 0.0, 0.9861, 0.0, 0.9861, 0.0, 0.01393, 0.0, 0.01393, 0.0, 0.01393, 0.0, 0.01393, 0.0, 0.01393, 0.0, 0.9861, 0.0, 0.01393, 0.0, 0.01393, 0.0, 0.9861, 0.0])
me_plane_013.use_remesh_fix_poles = True
me_plane_013.use_remesh_preserve_attributes = False
me_plane_013.use_mirror_vertex_groups = False
me_plane_013.update()
me_plane_014 = bpy.data.meshes.new('Plane.014')
me_plane_014.from_pydata([(12.46, -1.998, 0.0), (13.4, -1.998, 0.0), (12.46, -0.7432, 0.0), (13.4, -0.7432, 0.0), (12.46, -0.7432, 0.06733), (12.46, -1.998, 0.06733), (13.4, -1.998, 0.06733), (13.4, -0.7432, 0.06733)], [], [(0, 2, 3, 1), (5, 6, 7, 4), (3, 2, 4, 7), (0, 1, 6, 5), (1, 3, 7, 6), (2, 0, 5, 4)])
_uv = me_plane_014.uv_layers.new(name='UVMap')
_uv.uv.foreach_set('vector', [0.0, 0.0, 0.0, 1.0, 1.0, 1.0, 1.0, 0.0, 0.0, 0.0, 1.0, 0.0, 1.0, 1.0, 0.0, 1.0, 1.0, 1.0, 0.0, 1.0, 0.0, 1.0, 1.0, 1.0, 0.0, 0.0, 1.0, 0.0, 1.0, 0.0, 0.0, 0.0, 1.0, 0.0, 1.0, 1.0, 1.0, 1.0, 1.0, 0.0, 0.0, 1.0, 0.0, 0.0, 0.0, 0.0, 0.0, 1.0])
me_plane_014.use_remesh_fix_poles = True
me_plane_014.use_remesh_preserve_attributes = False
me_plane_014.use_mirror_vertex_groups = False
me_plane_014.update()

# ---- objects
ob_plane = bpy.data.objects.new('Plane', me_plane)
ob_sofa = bpy.data.objects.new('Sofa', me_plane_001)
ob_plane_004 = bpy.data.objects.new('Plane.004', me_plane_006)
ob_plane_002 = bpy.data.objects.new('Plane.002', me_plane_007)
ob_plane_003 = bpy.data.objects.new('Plane.003', me_plane_008)
ob_plane_005 = bpy.data.objects.new('Plane.005', me_plane_009)
ob_plane_006 = bpy.data.objects.new('Plane.006', me_plane_010)
ob_circle = bpy.data.objects.new('Circle', me_circle)
ob_plane_001 = bpy.data.objects.new('Plane.001', me_plane_012)
ob_plane_007 = bpy.data.objects.new('Plane.007', me_plane_013)
ob_plane_008 = bpy.data.objects.new('Plane.008', me_plane_014)

# ---- transforms, parenting, visibility, modifiers, constraints
ob_plane.location = (0.0, 0.0, 0.0)
ob_plane.scale = (2.0, 2.0, 2.0)
ob_plane.lineart.crease_threshold = 0.0
ob_sofa.location = (0.01497, -1.022, 0.05952)
ob_sofa.rotation_euler = (0.0, -0.0, -3.142)
ob_sofa.scale = (1.586, 0.4798, 0.9539)
ob_sofa.lineart.crease_threshold = 0.0
_m = ob_sofa.modifiers.new('Subdivision', 'SUBSURF')
_m.uv_smooth = 'PRESERVE_CORNERS'
ob_plane_004.parent = ob_sofa
ob_plane_004.matrix_parent_inverse = Matrix(((0.6016, -0.0, -0.0, -0.009008), (-0.0, 1.988, 0.0, 2.032), (-0.0, -0.0, 1.0, -0.05952), (-0.0, 0.0, -0.0, 1.0)))
ob_plane_004.location = (1.086, -0.644, 0.86)
ob_plane_004.rotation_euler = (1.533, 7.812e-09, -2.022e-10)
ob_plane_004.scale = (0.5433, 0.3267, 0.3267)
ob_plane_004.lineart.crease_threshold = 0.0
_m = ob_plane_004.modifiers.new('Subdivision', 'SUBSURF')
_m.uv_smooth = 'PRESERVE_CORNERS'
_m.levels = 2
ob_plane_002.parent = ob_sofa
ob_plane_002.matrix_parent_inverse = Matrix(((0.6016, -0.0, -0.0, -0.009008), (-0.0, 1.988, 0.0, 2.032), (-0.0, -0.0, 1.0, -0.05952), (-0.0, 0.0, -0.0, 1.0)))
ob_plane_002.location = (0.7457, -1.066, 0.2906)
ob_plane_002.scale = (0.725, 0.4, 0.5)
ob_plane_002.lineart.crease_threshold = 0.0
_m = ob_plane_002.modifiers.new('Subdivision', 'SUBSURF')
_m.uv_smooth = 'PRESERVE_CORNERS'
_m.levels = 2
ob_plane_003.parent = ob_sofa
ob_plane_003.matrix_parent_inverse = Matrix(((0.6016, -0.0, -0.0, -0.009008), (-0.0, 1.988, 0.0, 2.032), (-0.0, -0.0, 1.0, -0.05952), (-0.0, 0.0, -0.0, 1.0)))
ob_plane_003.location = (-0.7103, -1.066, 0.2906)
ob_plane_003.scale = (0.7407, 0.4, 0.5)
ob_plane_003.lineart.crease_threshold = 0.0
_m = ob_plane_003.modifiers.new('Subdivision', 'SUBSURF')
_m.uv_smooth = 'PRESERVE_CORNERS'
_m.levels = 2
ob_plane_005.parent = ob_sofa
ob_plane_005.matrix_parent_inverse = Matrix(((0.6016, -0.0, -0.0, -0.009008), (-0.0, 1.988, 0.0, 2.032), (-0.0, -0.0, 1.0, -0.05952), (-0.0, 0.0, -0.0, 1.0)))
ob_plane_005.location = (0.008971, -0.644, 0.86)
ob_plane_005.rotation_euler = (1.533, 7.812e-09, -2.022e-10)
ob_plane_005.scale = (0.5433, 0.3267, 0.3267)
ob_plane_005.lineart.crease_threshold = 0.0
_m = ob_plane_005.modifiers.new('Subdivision', 'SUBSURF')
_m.uv_smooth = 'PRESERVE_CORNERS'
_m.levels = 2
ob_plane_006.parent = ob_sofa
ob_plane_006.matrix_parent_inverse = Matrix(((0.6016, -0.0, -0.0, -0.009008), (-0.0, 1.988, 0.0, 2.032), (-0.0, -0.0, 1.0, -0.05952), (-0.0, 0.0, -0.0, 1.0)))
ob_plane_006.location = (-1.069, -0.644, 0.86)
ob_plane_006.rotation_euler = (1.533, 7.812e-09, -2.022e-10)
ob_plane_006.scale = (0.5433, 0.3267, 0.3267)
ob_plane_006.lineart.crease_threshold = 0.0
_m = ob_plane_006.modifiers.new('Subdivision', 'SUBSURF')
_m.uv_smooth = 'PRESERVE_CORNERS'
_m.levels = 2
ob_circle.parent = ob_sofa
ob_circle.matrix_parent_inverse = Matrix(((0.6016, -0.0, -0.0, -0.009008), (-0.0, 1.988, 0.0, 2.032), (-0.0, -0.0, 1.0, -0.05952), (-0.0, 0.0, -0.0, 1.0)))
ob_circle.location = (0.01497, -1.022, 0.05952)
ob_circle.scale = (0.7, 0.7, 0.7)
ob_circle.lineart.crease_threshold = 0.0
_m = ob_circle.modifiers.new('Mirror', 'MIRROR')
_m.use_axis = (True, True, False)
ob_plane_001.location = (-0.1336, 2.053, 1.499)
ob_plane_001.rotation_euler = (1.578, -0.0, 0.0)
ob_plane_001.scale = (1.143, 0.6292, 0.9627)
ob_plane_001.lineart.crease_threshold = 0.0
ob_plane_007.location = (0.009534, 1.652, 0.06586)
ob_plane_007.scale = (1.678, 0.2771, 1.0)
ob_plane_007.lineart.crease_threshold = 0.0
_m = ob_plane_007.modifiers.new('Bevel', 'BEVEL')
_m.width = 0.148
_m.width_pct = 0.148
_m.segments = 2
_m.limit_method = 'NONE'
ob_plane_008.location = (-0.05335, 1.652, 1.168e-05)
ob_plane_008.scale = (0.1212, 0.1273, 1.0)
ob_plane_008.lineart.crease_threshold = 0.0
_m = ob_plane_008.modifiers.new('Mirror', 'MIRROR')
_m.use_axis = (True, True, False)

# ---- collection membership
col_collection.objects.link(ob_plane)
col_collection.objects.link(ob_sofa)
col_collection.objects.link(ob_plane_004)
col_collection.objects.link(ob_plane_002)
col_collection.objects.link(ob_plane_003)
col_collection.objects.link(ob_plane_005)
col_collection.objects.link(ob_plane_006)
col_collection.objects.link(ob_circle)
col_collection.objects.link(ob_plane_001)
col_collection.objects.link(ob_plane_007)
col_collection.objects.link(ob_plane_008)

# ---- scene / render settings (as saved in the file)
scene.frame_start = 1; scene.frame_end = 250; scene.frame_set(101)
scene.render.engine = 'BLENDER_EEVEE_NEXT'
scene.cycles.use_denoising = False
scene.cycles.samples = 128
scene.cycles.sampling_pattern = 'TABULATED_SOBOL'
scene.cycles.use_adaptive_sampling = False
scene.cycles.use_light_tree = False
scene.view_settings.view_transform = 'Filmic'
bpy.context.view_layer.update()

# ---- added for rendering (the .blend has no active camera and no usable light): camera, sun
cam_auto = bpy.data.cameras.new('AutoCamera')
cam_auto.lens = 50.0
cam_auto.sensor_width = 36.0
cam_auto.clip_end = 1000.0
ob_auto_camera = bpy.data.objects.new('AutoCamera', cam_auto)
scene.collection.objects.link(ob_auto_camera)
ob_auto_camera.location = (6.05564, -7.27941, 6.32436)
ob_auto_camera.rotation_euler = (1.09748, -7.21219e-08, 0.694738)
scene.camera = ob_auto_camera
light_auto_sun = bpy.data.lights.new('AutoSun', 'SUN')
light_auto_sun.energy = 3.0
light_auto_sun.angle = 0.0523599
ob_auto_sun = bpy.data.objects.new('AutoSun', light_auto_sun)
scene.collection.objects.link(ob_auto_sun)
ob_auto_sun.rotation_euler = (0.872665, 0.174533, 0.523599)
bpy.context.view_layer.update()
